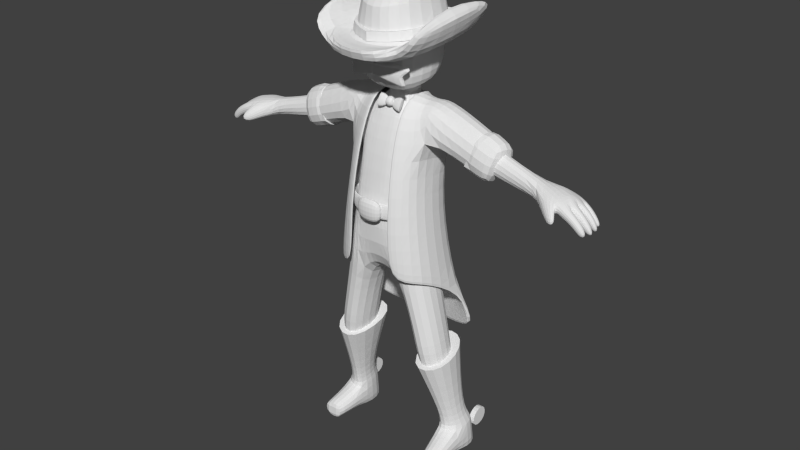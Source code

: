 # Source: playerMenu.blend  (saved by Blender 2.78.0; exported with 4.5.12 LTS)
import bpy
from mathutils import Matrix  # noqa: F401  (used for matrix-valued properties, if any)

bpy.ops.wm.read_factory_settings(use_empty=True)
scene = bpy.context.scene
scene.name = 'Scene'

# ---- collections
col_collection_1 = bpy.data.collections.new('Collection 1'); scene.collection.children.link(col_collection_1)

# ---- world
world_world = bpy.data.worlds.new('World'); scene.world = world_world
world_world.color = (0.05088, 0.05088, 0.05088)
world_world.use_sun_shadow = False
world_world.sun_shadow_jitter_overblur = 0.0
world_world.cycles.sampling_method = 'NONE'
world_world.cycles.sample_map_resolution = 256

# ---- meshes
me_cube_002 = bpy.data.meshes.new('Cube.002')
me_cube_002.from_pydata([(-0.1116, -0.1196, -0.8809), (-0.1127, 0.00249, -0.8809), (-0.06143, 0.03088, -0.8809), (-0.06022, -0.1523, -0.8809), (-0.06017, -0.1449, -0.6293), (-0.06235, 0.03321, -0.6282), (-0.1572, 0.009705, -0.6844), (-0.1539, -0.1218, -0.6844), (-9.738e-08, 0.03386, -0.6449), (-1.33e-07, 0.03084, -0.8809), (-1.33e-07, -0.158, -0.8809), (-9.738e-08, -0.1468, -0.6449), (-0.1075, -0.06854, -1.113), (-0.04819, -0.1087, -1.109), (-0.1097, 0.04051, -1.085), (-0.05067, 0.06017, -1.05), (-1.675e-07, -0.1087, -1.109), (-1.585e-07, 0.06017, -1.05), (-0.09761, -0.03252, -1.191), (-0.0461, -0.0501, -1.217), (-0.09863, 0.04143, -1.18), (-0.04725, 0.0363, -1.2), (-1.837e-07, -0.0501, -1.217), (-1.812e-07, 0.0363, -1.2), (-0.1574, 0.03998, -1.196), (-0.1614, -0.03826, -1.2), (-0.3269, -0.05848, -1.053), (-0.3244, 0.004572, -1.04), (-0.3609, 0.014, -1.121), (-0.3422, -0.04084, -1.13), (-0.1005, 0.02305, -0.3948), (-0.1998, 0.02306, -0.3996), (-0.2199, -0.09978, -0.3649), (-0.1264, -0.1306, -0.3516), (-0.5032, -0.05465, -1.019), (-0.5083, 0.02073, -1.018), (-0.5036, 0.003542, -1.081), (-0.5048, -0.05801, -1.078), (-0.03165, -0.03159, -1.239), (-0.0328, 0.0378, -1.253), (-1.871e-07, -0.03159, -1.239), (-1.892e-07, 0.0378, -1.253), (-0.1143, -0.1103, -1.255), (-0.1202, 0.06793, -1.271), (-1.886e-07, -0.1354, -1.249), (-1.925e-07, 0.08294, -1.275), (-0.108, -0.09448, -1.511), (-0.1134, 0.06769, -1.51), (-2.281e-07, -0.1226, -1.511), (-2.281e-07, 0.08447, -1.511), (-0.1173, 0.1018, -1.392), (-0.1115, -0.1206, -1.391), (-2.104e-07, -0.1531, -1.393), (-2.101e-07, 0.1212, -1.391), (-0.2182, 0.03169, -0.1598), (-0.2193, -0.02264, -0.1484), (-0.09177, 0.02553, -0.4265), (-0.1112, -0.1359, -0.4411), (-0.1907, 0.02425, -0.4397), (-0.2058, -0.102, -0.4504), (-0.1303, -0.1315, -0.8835), (-0.1315, 0.01729, -0.8824), (-0.06574, 0.05521, -0.8804), (-0.06521, -0.1737, -0.8823), (-0.0636, -0.1689, -0.6437), (-0.08289, 0.06761, -0.6758), (-0.1806, 0.04756, -0.5575), (-0.1711, -0.1351, -0.671), (-1.032e-07, 0.06849, -0.6835), (-1.329e-07, 0.05559, -0.8802), (-0.1179, -0.08935, -1.114), (-0.05333, -0.1299, -1.116), (-0.1206, 0.05981, -1.079), (-0.05477, 0.08318, -1.05), (-1.585e-07, 0.08356, -1.05), (-0.1015, -0.04375, -1.211), (-0.05278, -0.06326, -1.234), (-0.1031, 0.05938, -1.193), (-0.05343, 0.0562, -1.21), (-1.814e-07, 0.05922, -1.201), (-0.1597, 0.05603, -1.212), (-0.1631, -0.05054, -1.22), (-0.3241, -0.07766, -1.041), (-0.3222, 0.01826, -1.022), (-0.3683, 0.03182, -1.134), (-0.3489, -0.05367, -1.148), (-0.1075, 0.1115, -0.4011), (-0.2227, 0.07263, -0.4338), (-0.005817, 0.1253, -0.3924), (-0.1149, -0.1173, -0.9118), (-0.116, 0.006318, -0.9118), (-0.06166, 0.03641, -0.9118), (-0.06038, -0.152, -0.9118), (-1.377e-07, 0.03637, -0.9118), (-1.377e-07, -0.1641, -0.9118), (-0.1149, -0.1173, -0.8605), (-0.116, 0.006318, -0.8605), (-0.06166, 0.03641, -0.8605), (-0.06038, -0.152, -0.8605), (-1.299e-07, 0.03637, -0.8605), (-1.299e-07, -0.1641, -0.8605), (-0.1229, -0.1241, -0.9155), (-0.06069, -0.1632, -0.9155), (-0.1243, 0.0163, -0.9155), (-0.06216, 0.05045, -0.9155), (-1.382e-07, 0.05041, -0.9155), (-1.382e-07, -0.1777, -0.9155), (-0.1229, -0.1241, -0.8568), (-0.06069, -0.1632, -0.8568), (-0.1243, 0.0163, -0.8568), (-0.06216, 0.05045, -0.8568), (-1.294e-07, 0.05041, -0.8568), (-1.294e-07, -0.1777, -0.8568), (-0.04781, -0.1537, -0.9251), (-1.397e-07, -0.1629, -0.9251), (-0.04781, -0.1537, -0.8472), (-1.279e-07, -0.1629, -0.8472), (-0.04781, -0.1842, -0.9251), (-1.397e-07, -0.1927, -0.9251), (-0.04781, -0.1842, -0.8472), (-1.279e-07, -0.1927, -0.8472), (-0.08955, -0.1174, -1.557), (-0.09633, 0.09271, -1.555), (-2.311e-07, -0.1538, -1.53), (-2.31e-07, 0.1145, -1.53), (-0.1243, -0.1319, -1.402), (-0.1285, 0.1071, -1.402), (-2.116e-07, -0.1686, -1.401), (-2.102e-07, 0.1318, -1.392), (-0.2634, -0.0953, -1.053), (-0.2629, 0.0435, -1.023), (-0.3166, 0.05304, -1.169), (-0.3021, -0.06056, -1.184), (-0.3479, -0.09129, -1.023), (-0.3455, 0.02647, -0.9992), (-0.4021, 0.04312, -1.137), (-0.3783, -0.06185, -1.154), (-0.1715, -0.2068, -1.378), (-0.2019, 0.152, -1.432), (-2.049e-07, -0.241, -1.357), (-2.066e-07, 0.1854, -1.368), (-0.1451, -0.2211, -1.416), (-0.1673, 0.166, -1.468), (-2.132e-07, 0.2016, -1.412), (-2.116e-07, -0.2577, -1.401), (-0.1703, 0.03386, -0.1593), (-0.1721, -0.03689, -0.1446), (-0.2372, 0.06804, -0.1059), (-0.2352, 0.1364, -0.1182), (-0.2368, 0.1438, -0.0536), (-0.2393, 0.0713, -0.04315), (-0.2193, 0.06753, -0.1054), (-0.2173, 0.1359, -0.1177), (-0.2213, 0.07079, -0.04262), (-0.2189, 0.1433, -0.05308), (-0.1558, -0.05319, -0.08573), (-0.1597, 0.0798, -0.1097), (-0.2473, -0.02638, -0.09113), (-0.2512, 0.07413, -0.1092), (-0.1635, 0.09417, 0.001283), (-0.1596, -0.05005, 0.001283), (-0.2545, 0.08935, 0.001283), (-0.2506, -0.0218, 0.001283), (-0.1794, -0.1357, -0.05831), (-0.2492, -0.1394, -0.05831), (-0.1794, -0.1357, 0.003629), (-0.2492, -0.1394, 0.003629), (-0.1612, 0.04575, -0.1617), (-0.1638, -0.05099, -0.1415), (-0.07641, 0.06622, -0.4033), (-0.2148, 0.06625, -0.4098), (-0.2429, -0.105, -0.3615), (-0.1125, -0.1479, -0.343), (-0.2267, 0.04278, -0.1622), (-0.2282, -0.03152, -0.1467), (-0.131, -0.1359, -1.419), (-0.1347, 0.1115, -1.419), (-2.126e-07, -0.1742, -1.408), (-2.114e-07, 0.1371, -1.4), (-0.1226, -0.1359, -1.446), (-0.1262, 0.1115, -1.446), (-2.168e-07, -0.1742, -1.436), (-2.156e-07, 0.1371, -1.428), (-0.1068, -0.1266, -1.274), (0.00559, -0.1521, -1.306), (-0.125, -0.1234, -1.336), (0.00559, -0.1567, -1.339), (-0.09966, -0.1091, -1.28), (0.004938, -0.1334, -1.309), (-0.1179, -0.1059, -1.342), (0.004938, -0.1379, -1.342), (-0.09063, -0.1365, -1.309), (0.00559, -0.1544, -1.322), (-0.08354, -0.1189, -1.315), (0.004938, -0.1356, -1.325), (-0.5673, 0.04213, -1.009), (-0.5883, 0.03083, -1.051), (-0.6137, 0.03077, -1.038), (-0.6169, 0.005146, -1.048), (-0.6789, 0.0246, -0.9721), (-0.6816, 0.007275, -0.9758), (-0.6588, 0.0218, -0.9679), (-0.6602, 0.005992, -0.9706), (-0.5996, 0.03418, -1.005), (-0.6044, 0.008241, -1.01), (-0.5685, -0.0225, -1.011), (-0.5821, -0.07884, -1.021), (-0.5408, -0.08309, -1.006), (-0.582, -0.0869, -1.061), (-0.5843, -0.0223, -1.072), (-0.6158, -0.06105, -1.054), (-0.6186, -0.02891, -1.057), (-0.6643, -0.03557, -1.025), (-0.6486, -0.0317, -0.9953), (-0.6737, -0.03745, -0.9705), (-0.6735, -0.05469, -0.9714), (-0.6947, -0.05881, -0.9791), (-0.6475, -0.05944, -0.9962), (-0.6633, -0.06106, -1.028), (-0.6029, -0.05571, -1.015), (-0.6499, -0.06422, -1.001), (-0.6611, -0.06786, -1.028), (-0.67, -0.06494, -0.974), (-0.6906, -0.0693, -0.9866), (-0.6897, -0.08845, -0.9838), (-0.6547, -0.09283, -1.025), (-0.6438, -0.08716, -0.9982), (-0.6013, -0.08226, -1.014), (-0.6629, -0.0009805, -1.02), (-0.6038, -0.02523, -1.013), (-0.6649, -0.02768, -1.023), (-0.6886, -0.00683, -0.975), (-0.6697, -0.004551, -0.9658), (-0.6913, -0.02489, -0.9782), (-0.6724, -0.02442, -0.9692), (-0.6473, -0.02474, -0.9984), (-0.6446, -0.0004841, -0.9956), (-0.6059, -0.1025, -1.003), (-0.6161, -0.1224, -1.02), (-0.5899, -0.1305, -1.01), (-0.6119, -0.09164, -1.047), (-0.5861, -0.1156, -0.9888), (-0.695, -0.03866, -0.9776), (-0.6665, -0.08273, -0.9704), (-0.6354, 0.02855, -0.9922), (-0.6531, 0.005621, -1.02), (-0.6488, 0.03051, -1.011), (-0.6395, 0.006967, -0.9965), (-0.1649, -0.2261, -1.492), (-0.1819, 0.159, -1.533), (-0.2, -0.2118, -1.462), (-0.2242, 0.145, -1.507), (-0.01331, -0.06601, -1.182), (-1.78e-07, -0.06733, -1.179), (-0.01396, -0.05305, -1.203), (-1.829e-07, -0.04791, -1.211), (-0.01286, -0.09296, -1.198), (-1.805e-07, -0.0943, -1.195), (-0.01351, -0.08, -1.219), (-1.853e-07, -0.07489, -1.227), (-0.04133, -0.07548, -1.172), (-0.005411, -0.0697, -1.216), (-0.0412, -0.05063, -1.217), (-0.005488, -0.08427, -1.19), (-0.04102, -0.09323, -1.183), (-0.005593, -0.05929, -1.21), (-0.04089, -0.06839, -1.228), (-0.005669, -0.07386, -1.183), (-0.1415, -0.1387, -0.8853), (-0.07148, -0.1855, -0.8837), (-0.1431, 0.0241, -0.8833), (-0.188, 0.0584, -0.5604), (-0.08593, 0.0806, -0.6777), (-0.06882, 0.06832, -0.88), (-0.1263, 0.07152, -1.076), (-0.06896, -0.1813, -0.6441), (-0.1829, -0.1413, -0.6727), (-1.034e-07, 0.08186, -0.6851), (-1.328e-07, 0.06905, -0.8795), (-0.05712, 0.09645, -1.049), (-0.1248, -0.1009, -1.115), (-0.06033, -0.1407, -1.12), (-0.104, -0.04929, -1.223), (-1.585e-07, 0.09703, -1.05), (-0.05948, -0.06857, -1.245), (-0.1046, 0.07021, -1.201), (-0.0564, 0.06714, -1.217), (-1.817e-07, 0.07251, -1.203), (-0.1611, 0.06531, -1.221), (-0.164, -0.05753, -1.231), (-0.3202, 0.02616, -1.011), (-0.3219, -0.08868, -1.034), (-0.3727, 0.04213, -1.141), (-0.3531, -0.0611, -1.158), (-0.1102, 0.1245, -0.4038), (-0.2272, 0.08496, -0.4368), (-0.006852, 0.1385, -0.3948)], [], [(56, 5, 6, 58), (58, 6, 7, 59), (59, 7, 4, 57), (10, 3, 13, 16), (2, 5, 8, 9), (4, 7, 0, 3), (7, 6, 1, 0), (6, 5, 2, 1), (57, 4, 5, 56), (4, 3, 10, 11), (1, 2, 15, 14), (5, 4, 11, 8), (15, 17, 23, 21), (13, 12, 18, 19), (0, 1, 14, 12), (3, 0, 12, 13), (2, 9, 17, 15), (18, 20, 21, 19), (21, 23, 41, 39), (14, 15, 21, 20), (16, 13, 19, 22), (25, 24, 20, 18), (14, 20, 24), (25, 12, 26, 29), (29, 26, 34, 37), (24, 25, 29, 28), (14, 24, 28, 27), (12, 14, 27, 26), (146, 33, 30, 145), (55, 32, 33, 146), (54, 31, 32, 55), (145, 30, 31, 54), (26, 27, 35, 34), (27, 28, 36, 35), (28, 29, 37, 36), (40, 38, 42, 44), (22, 19, 38, 40), (19, 21, 39, 38), (52, 51, 46, 48), (39, 41, 45, 43), (38, 39, 43, 42), (46, 47, 49, 48), (51, 50, 47, 46), (50, 53, 49, 47), (43, 45, 53, 50), (42, 43, 50, 51), (44, 42, 51, 52), (33, 57, 56, 30), (32, 59, 57, 33), (31, 58, 59, 32), (30, 56, 58, 31), (18, 12, 25), (62, 69, 68, 65), (64, 63, 60, 67), (67, 60, 61, 66), (66, 61, 62, 65), (61, 72, 73, 62), (73, 78, 79, 74), (71, 76, 75, 70), (60, 70, 72, 61), (63, 71, 70, 60), (62, 73, 74, 69), (75, 76, 78, 77), (72, 77, 78, 73), (81, 75, 77, 80), (72, 80, 77), (81, 85, 82, 70), (80, 84, 85, 81), (72, 83, 84, 80), (70, 82, 83, 72), (75, 81, 70), (68, 88, 86, 65), (65, 86, 87, 66), (89, 95, 98, 92), (93, 99, 97, 91), (90, 96, 95, 89), (92, 98, 100, 94), (91, 97, 96, 90), (101, 102, 108, 107), (105, 104, 110, 111), (103, 101, 107, 109), (102, 106, 112, 108), (104, 103, 109, 110), (97, 99, 111, 110), (98, 95, 107, 108), (91, 90, 103, 104), (100, 98, 108, 112), (95, 96, 109, 107), (93, 91, 104, 105), (89, 92, 102, 101), (96, 97, 110, 109), (92, 94, 106, 102), (90, 89, 101, 103), (113, 115, 116, 114), (117, 118, 120, 119), (116, 115, 119, 120), (115, 113, 117, 119), (113, 114, 118, 117), (121, 122, 124, 123), (126, 125, 141, 142), (122, 126, 128, 124), (121, 125, 126, 122), (123, 127, 125, 121), (132, 129, 133, 136), (131, 132, 136, 135), (130, 131, 135, 134), (129, 130, 134, 133), (137, 139, 140, 138), (128, 126, 142, 143), (143, 142, 138, 140), (137, 138, 251, 250), (141, 144, 139, 137), (125, 127, 144, 141), (148, 147, 150, 149), (152, 154, 153, 151), (147, 151, 153, 150), (150, 153, 154, 149), (149, 154, 152, 148), (148, 152, 151, 147), (156, 158, 161, 159), (160, 159, 161, 162), (160, 162, 166, 165), (158, 157, 162, 161), (155, 156, 159, 160), (164, 163, 165, 166), (157, 155, 163, 164), (155, 160, 165, 163), (162, 157, 164, 166), (156, 167, 173, 158), (158, 173, 174, 157), (157, 174, 168, 155), (155, 168, 167, 156), (168, 172, 169, 167), (174, 171, 172, 168), (173, 170, 171, 174), (167, 169, 170, 173), (172, 171, 170, 169), (175, 179, 181, 177), (178, 182, 180, 176), (175, 176, 180, 179), (179, 180, 182, 181), (175, 177, 178, 176), (192, 191, 185, 186), (194, 190, 189, 193), (191, 193, 189, 185), (184, 188, 187, 183), (192, 194, 188, 184), (185, 189, 190, 186), (186, 190, 194, 192), (183, 187, 193, 191), (188, 194, 193, 187), (184, 183, 191, 192), (226, 243, 224, 225), (229, 235, 230, 211), (230, 235, 234, 233), (209, 211, 198), (230, 233, 231, 228), (198, 197, 196, 209), (209, 210, 211), (221, 223, 222, 220), (216, 218, 217, 215), (218, 210, 219, 217), (233, 234, 232, 231), (217, 219, 229, 213), (212, 242, 214, 213), (204, 229, 205), (216, 242, 212, 218), (211, 230, 228, 198), (237, 241, 207, 206), (236, 232, 234, 235), (208, 240, 210, 209), (208, 206, 227, 240), (239, 241, 237, 238), (210, 240, 225, 221), (244, 246, 199, 201), (222, 243, 226, 220), (223, 221, 225, 224), (243, 222, 223, 224), (236, 228, 231, 232), (228, 236, 204, 198), (245, 200, 199, 246), (247, 245, 198, 204), (242, 216, 215, 214), (229, 204, 236, 235), (213, 229, 211, 212), (210, 221, 220, 219), (247, 204, 203, 244), (219, 220, 226, 227), (215, 217, 213, 214), (229, 219, 205), (197, 203, 195, 196), (225, 240, 227, 226), (200, 202, 201, 199), (208, 238, 237, 206), (210, 218, 212, 211), (195, 205, 34, 35), (204, 205, 195, 203), (35, 36, 196, 195), (227, 206, 205, 219), (36, 209, 196), (34, 205, 206, 207), (202, 247, 244, 201), (202, 200, 245, 247), (198, 245, 246, 197), (203, 197, 246, 244), (241, 239, 37, 207), (37, 239, 238, 208), (208, 209, 36, 37), (37, 34, 207), (249, 248, 250, 251), (141, 137, 250, 248), (142, 141, 248, 249), (138, 142, 249, 251), (253, 255, 254, 252), (257, 256, 258, 259), (254, 255, 259, 258), (253, 252, 256, 257), (252, 254, 258, 256), (266, 261, 263, 264), (267, 263, 261, 265), (264, 263, 267, 260), (260, 267, 265, 262), (260, 262, 266, 264), (262, 265, 261, 266), (133, 134, 135, 136), (129, 132, 131, 130), (273, 272, 277, 278), (275, 276, 268, 269), (276, 271, 270, 268), (271, 272, 273, 270), (270, 273, 279, 274), (279, 283, 287, 286), (281, 280, 282, 284), (268, 270, 274, 280), (269, 268, 280, 281), (273, 278, 283, 279), (282, 285, 286, 284), (274, 279, 286, 285), (289, 288, 285, 282), (274, 285, 288), (289, 280, 291, 293), (288, 289, 293, 292), (274, 288, 292, 290), (280, 274, 290, 291), (282, 280, 289), (277, 272, 294, 296), (272, 271, 295, 294), (66, 87, 295, 271), (79, 78, 286, 287), (63, 64, 275, 269), (71, 63, 269, 281), (76, 71, 281, 284), (83, 82, 291, 290), (85, 84, 292, 293), (87, 86, 294, 295), (82, 85, 293, 291), (86, 88, 296, 294), (67, 66, 271, 276), (84, 83, 290, 292), (88, 68, 277, 296), (64, 67, 276, 275), (78, 76, 284, 286)])
_k = {(12, 14): 0.45098, (34, 35): 0.29412, (36, 37): 0.29412, (34, 37): 0.29412, (35, 36): 0.29412, (42, 44): 0.17647, (70, 72): 0.45098, (86, 87): 0.72157, (86, 88): 0.72157, (68, 88): 0.72157, (66, 87): 0.72157, (121, 122): 0.34902, (123, 124): 0.34902, (122, 124): 0.34902, (121, 123): 0.34902, (125, 126): 0.36471, (141, 142): 0.58824, (126, 128): 0.36471, (125, 127): 0.36471, (129, 130): 1.0, (131, 132): 0.6549, (129, 132): 0.6549, (130, 131): 0.6549, (133, 134): 0.29804, (135, 136): 0.29804, (133, 136): 0.29804, (134, 135): 0.29804, (137, 138): 0.55294, (138, 140): 0.55294, (137, 139): 0.55294, (142, 143): 0.58824, (141, 144): 0.58824, (147, 148): 1.0, (149, 150): 1.0, (148, 149): 1.0, (147, 150): 1.0, (151, 152): 1.0, (153, 154): 1.0, (152, 154): 1.0, (151, 153): 1.0, (155, 156): 0.5451, (156, 158): 0.5451, (157, 158): 0.5451, (155, 157): 0.5451, (159, 160): 0.48627, (159, 161): 0.48627, (161, 162): 0.48627, (163, 164): 0.62745, (165, 166): 0.62745, (163, 165): 0.62745, (164, 166): 0.62745, (169, 172): 1.0, (171, 172): 1.0, (170, 171): 1.0, (169, 170): 1.0, (175, 176): 1.0, (176, 178): 1.0, (175, 177): 1.0, (179, 180): 1.0, (180, 182): 1.0, (179, 181): 1.0, (177, 181): 1.0, (178, 182): 1.0, (181, 182): 1.0, (177, 178): 1.0, (183, 184): 0.30588, (185, 186): 0.30588, (183, 191): 0.30588, (184, 192): 0.30588, (187, 188): 0.30588, (189, 190): 0.30588, (187, 193): 0.30588, (188, 194): 0.30588, (185, 189): 0.30588, (183, 187): 0.30588, (184, 188): 0.30588, (186, 190): 0.30588, (185, 191): 0.30588, (186, 192): 0.30588, (189, 193): 0.30588, (190, 194): 0.30588, (192, 194): 0.30588, (191, 193): 0.30588, (193, 194): 0.30588, (191, 192): 0.30588, (248, 249): 0.58824, (250, 251): 0.55294, (260, 262): 0.74118, (264, 266): 0.74118, (262, 266): 0.74118, (260, 264): 0.74118, (274, 280): 0.45098, (294, 295): 0.72157, (294, 296): 0.72157, (277, 296): 0.72157, (271, 295): 0.72157}
me_cube_002.attributes.new('crease_edge', 'FLOAT', 'EDGE').data.foreach_set('value', [_k.get((min(e.vertices), max(e.vertices)), 0.0) for e in me_cube_002.edges])
_uv = me_cube_002.uv_layers.new(name='UVMap')
_uv.uv.foreach_set('vector', [0.2318, 0.6002, 0.2992, 0.6002, 0.2992, 0.6676, 0.2318, 0.6676, 0.2318, 0.6002, 0.2992, 0.6002, 0.2992, 0.6676, 0.2318, 0.6676, 0.2318, 0.6002, 0.2992, 0.6002, 0.2992, 0.6676, 0.2318, 0.6676, 0.7267, 0.8508, 0.7941, 0.8508, 0.7941, 0.9181, 0.7267, 0.9181, 0.2318, 0.6002, 0.2992, 0.6002, 0.2992, 0.6676, 0.2318, 0.6676, 0.2318, 0.6002, 0.2992, 0.6002, 0.2992, 0.6676, 0.2318, 0.6676, 0.2318, 0.6002, 0.2992, 0.6002, 0.2992, 0.6676, 0.2318, 0.6676, 0.2318, 0.6002, 0.2992, 0.6002, 0.2992, 0.6676, 0.2318, 0.6676, 0.2318, 0.6002, 0.2992, 0.6002, 0.2992, 0.6676, 0.2318, 0.6676, 0.2318, 0.6002, 0.2992, 0.6002, 0.2992, 0.6676, 0.2318, 0.6676, 0.7267, 0.8508, 0.7941, 0.8508, 0.7941, 0.9181, 0.7267, 0.9181, 0.2318, 0.6002, 0.2992, 0.6002, 0.2992, 0.6676, 0.2318, 0.6676, 0.7267, 0.8508, 0.7941, 0.8508, 0.7941, 0.9181, 0.7267, 0.9181, 0.7267, 0.8508, 0.7941, 0.8508, 0.7941, 0.9181, 0.7267, 0.9181, 0.7267, 0.8508, 0.7941, 0.8508, 0.7941, 0.9181, 0.7267, 0.9181, 0.7267, 0.8508, 0.7941, 0.8508, 0.7941, 0.9181, 0.7267, 0.9181, 0.7267, 0.8508, 0.7941, 0.8508, 0.7941, 0.9181, 0.7267, 0.9181, 0.7267, 0.8508, 0.7941, 0.8508, 0.7941, 0.9181, 0.7267, 0.9181, 0.2307, 0.3047, 0.2981, 0.3047, 0.2981, 0.3721, 0.2307, 0.3721, 0.7267, 0.8508, 0.7941, 0.8508, 0.7941, 0.9181, 0.7267, 0.9181, 0.7267, 0.8508, 0.7941, 0.8508, 0.7941, 0.9181, 0.7267, 0.9181, 0.7267, 0.8508, 0.7941, 0.8508, 0.7941, 0.9181, 0.7267, 0.9181, 0.7267, 0.8508, 0.7941, 0.8508, 0.7941, 0.9181, 0.7267, 0.8508, 0.7941, 0.8508, 0.7941, 0.9181, 0.7267, 0.9181, 0.2307, 0.3605, 0.2981, 0.3605, 0.2981, 0.4279, 0.2307, 0.4279, 0.7267, 0.8508, 0.7941, 0.8508, 0.7941, 0.9181, 0.7267, 0.9181, 0.7267, 0.8508, 0.7941, 0.8508, 0.7941, 0.9181, 0.7267, 0.9181, 0.7267, 0.8508, 0.7941, 0.8508, 0.7941, 0.9181, 0.7267, 0.9181, 0.2318, 0.6002, 0.2992, 0.6002, 0.2992, 0.6676, 0.2318, 0.6676, 0.2318, 0.6002, 0.2992, 0.6002, 0.2992, 0.6676, 0.2318, 0.6676, 0.2318, 0.6002, 0.2992, 0.6002, 0.2992, 0.6676, 0.2318, 0.6676, 0.2318, 0.6002, 0.2992, 0.6002, 0.2992, 0.6676, 0.2318, 0.6676, 0.2307, 0.3605, 0.2981, 0.3605, 0.2981, 0.4279, 0.2307, 0.4279, 0.2307, 0.3605, 0.2981, 0.3605, 0.2981, 0.4279, 0.2307, 0.4279, 0.2307, 0.3605, 0.2981, 0.3605, 0.2981, 0.4279, 0.2307, 0.4279, 0.2307, 0.3047, 0.2981, 0.3047, 0.2981, 0.3721, 0.2307, 0.3721, 0.2307, 0.3047, 0.2981, 0.3047, 0.2981, 0.3721, 0.2307, 0.3721, 0.2307, 0.3047, 0.2981, 0.3047, 0.2981, 0.3721, 0.2307, 0.3721, 0.2307, 0.3047, 0.2981, 0.3047, 0.2981, 0.3721, 0.2307, 0.3721, 0.2307, 0.3047, 0.2981, 0.3047, 0.2981, 0.3721, 0.2307, 0.3721, 0.2307, 0.3047, 0.2981, 0.3047, 0.2981, 0.3721, 0.2307, 0.3721, 0.2307, 0.3047, 0.2981, 0.3047, 0.2981, 0.3721, 0.2307, 0.3721, 0.2307, 0.3047, 0.2981, 0.3047, 0.2981, 0.3721, 0.2307, 0.3721, 0.2307, 0.3047, 0.2981, 0.3047, 0.2981, 0.3721, 0.2307, 0.3721, 0.2307, 0.3047, 0.2981, 0.3047, 0.2981, 0.3721, 0.2307, 0.3721, 0.2307, 0.3047, 0.2981, 0.3047, 0.2981, 0.3721, 0.2307, 0.3721, 0.2307, 0.3047, 0.2981, 0.3047, 0.2981, 0.3721, 0.2307, 0.3721, 0.2318, 0.6002, 0.2992, 0.6002, 0.2992, 0.6676, 0.2318, 0.6676, 0.2318, 0.6002, 0.2992, 0.6002, 0.2992, 0.6676, 0.2318, 0.6676, 0.2318, 0.6002, 0.2992, 0.6002, 0.2992, 0.6676, 0.2318, 0.6676, 0.2318, 0.6002, 0.2992, 0.6002, 0.2992, 0.6676, 0.2318, 0.6676, 0.7267, 0.8508, 0.7941, 0.8508, 0.7941, 0.9181, 0.2307, 0.8508, 0.2981, 0.8508, 0.2981, 0.9181, 0.2307, 0.9181, 0.2307, 0.8508, 0.2981, 0.8508, 0.2981, 0.9181, 0.2307, 0.9181, 0.2307, 0.8508, 0.2981, 0.8508, 0.2981, 0.9181, 0.2307, 0.9181, 0.2307, 0.8508, 0.2981, 0.8508, 0.2981, 0.9181, 0.2307, 0.9181, 0.2307, 0.8508, 0.2981, 0.8508, 0.2981, 0.9181, 0.2307, 0.9181, 0.2307, 0.8508, 0.2981, 0.8508, 0.2981, 0.9181, 0.2307, 0.9181, 0.2307, 0.8508, 0.2981, 0.8508, 0.2981, 0.9181, 0.2307, 0.9181, 0.2307, 0.8508, 0.2981, 0.8508, 0.2981, 0.9181, 0.2307, 0.9181, 0.2307, 0.8508, 0.2981, 0.8508, 0.2981, 0.9181, 0.2307, 0.9181, 0.2307, 0.8508, 0.2981, 0.8508, 0.2981, 0.9181, 0.2307, 0.9181, 0.2307, 0.8508, 0.2981, 0.8508, 0.2981, 0.9181, 0.2307, 0.9181, 0.2307, 0.8508, 0.2981, 0.8508, 0.2981, 0.9181, 0.2307, 0.9181, 0.2307, 0.8508, 0.2981, 0.8508, 0.2981, 0.9181, 0.2307, 0.9181, 0.2307, 0.8508, 0.2981, 0.8508, 0.2981, 0.9181, 0.2307, 0.8508, 0.2981, 0.8508, 0.2981, 0.9181, 0.2307, 0.9181, 0.2307, 0.8508, 0.2981, 0.8508, 0.2981, 0.9181, 0.2307, 0.9181, 0.2307, 0.8508, 0.2981, 0.8508, 0.2981, 0.9181, 0.2307, 0.9181, 0.2307, 0.8508, 0.2981, 0.8508, 0.2981, 0.9181, 0.2307, 0.9181, 0.2307, 0.8508, 0.2981, 0.8508, 0.2981, 0.9181, 0.2307, 0.8508, 0.2981, 0.8508, 0.2981, 0.9181, 0.2307, 0.9181, 0.2307, 0.8508, 0.2981, 0.8508, 0.2981, 0.9181, 0.2307, 0.9181, 0.1997, 0.03423, 0.2671, 0.03423, 0.2671, 0.1016, 0.1997, 0.1016, 0.1997, 0.03423, 0.2671, 0.03423, 0.2671, 0.1016, 0.1997, 0.1016, 0.1997, 0.03423, 0.2671, 0.03423, 0.2671, 0.1016, 0.1997, 0.1016, 0.1997, 0.03423, 0.2671, 0.03423, 0.2671, 0.1016, 0.1997, 0.1016, 0.1997, 0.03423, 0.2671, 0.03423, 0.2671, 0.1016, 0.1997, 0.1016, 0.1997, 0.03423, 0.2671, 0.03423, 0.2671, 0.1016, 0.1997, 0.1016, 0.1997, 0.03423, 0.2671, 0.03423, 0.2671, 0.1016, 0.1997, 0.1016, 0.1997, 0.03423, 0.2671, 0.03423, 0.2671, 0.1016, 0.1997, 0.1016, 0.1997, 0.03423, 0.2671, 0.03423, 0.2671, 0.1016, 0.1997, 0.1016, 0.1997, 0.03423, 0.2671, 0.03423, 0.2671, 0.1016, 0.1997, 0.1016, 0.1997, 0.03423, 0.2671, 0.03423, 0.2671, 0.1016, 0.1997, 0.1016, 0.1997, 0.03423, 0.2671, 0.03423, 0.2671, 0.1016, 0.1997, 0.1016, 0.1997, 0.03423, 0.2671, 0.03423, 0.2671, 0.1016, 0.1997, 0.1016, 0.1997, 0.03423, 0.2671, 0.03423, 0.2671, 0.1016, 0.1997, 0.1016, 0.1997, 0.03423, 0.2671, 0.03423, 0.2671, 0.1016, 0.1997, 0.1016, 0.1997, 0.03423, 0.2671, 0.03423, 0.2671, 0.1016, 0.1997, 0.1016, 0.1997, 0.03423, 0.2671, 0.03423, 0.2671, 0.1016, 0.1997, 0.1016, 0.1997, 0.03423, 0.2671, 0.03423, 0.2671, 0.1016, 0.1997, 0.1016, 0.1997, 0.03423, 0.2671, 0.03423, 0.2671, 0.1016, 0.1997, 0.1016, 0.1997, 0.03423, 0.2671, 0.03423, 0.2671, 0.1016, 0.1997, 0.1016, 0.7229, 0.6074, 0.7902, 0.6074, 0.7902, 0.6747, 0.7229, 0.6747, 0.7229, 0.6074, 0.7902, 0.6074, 0.7902, 0.6747, 0.7229, 0.6747, 0.7229, 0.6074, 0.7902, 0.6074, 0.7902, 0.6747, 0.7229, 0.6747, 0.7229, 0.6074, 0.7902, 0.6074, 0.7902, 0.6747, 0.7229, 0.6747, 0.7229, 0.6074, 0.7902, 0.6074, 0.7902, 0.6747, 0.7229, 0.6747, 0.2307, 0.8508, 0.2981, 0.8508, 0.2981, 0.9181, 0.2307, 0.9181, 0.2307, 0.8508, 0.2981, 0.8508, 0.2981, 0.9181, 0.2307, 0.9181, 0.2307, 0.8508, 0.2981, 0.8508, 0.2981, 0.9181, 0.2307, 0.9181, 0.2307, 0.8508, 0.2981, 0.8508, 0.2981, 0.9181, 0.2307, 0.9181, 0.2307, 0.8508, 0.2981, 0.8508, 0.2981, 0.9181, 0.2307, 0.9181, 0.2307, 0.8508, 0.2981, 0.8508, 0.2981, 0.9181, 0.2307, 0.9181, 0.2307, 0.8508, 0.2981, 0.8508, 0.2981, 0.9181, 0.2307, 0.9181, 0.2307, 0.8508, 0.2981, 0.8508, 0.2981, 0.9181, 0.2307, 0.9181, 0.2307, 0.8508, 0.2981, 0.8508, 0.2981, 0.9181, 0.2307, 0.9181, 0.2307, 0.8508, 0.2981, 0.8508, 0.2981, 0.9181, 0.2307, 0.9181, 0.2307, 0.8508, 0.2981, 0.8508, 0.2981, 0.9181, 0.2307, 0.9181, 0.2307, 0.8508, 0.2981, 0.8508, 0.2981, 0.9181, 0.2307, 0.9181, 0.2307, 0.8508, 0.2981, 0.8508, 0.2981, 0.9181, 0.2307, 0.9181, 0.2307, 0.8508, 0.2981, 0.8508, 0.2981, 0.9181, 0.2307, 0.9181, 0.2307, 0.8508, 0.2981, 0.8508, 0.2981, 0.9181, 0.2307, 0.9181, 0.7151, 0.585, 0.7824, 0.585, 0.7824, 0.6524, 0.7151, 0.6524, 0.7151, 0.585, 0.7824, 0.585, 0.7824, 0.6524, 0.7151, 0.6524, 0.7151, 0.585, 0.7824, 0.585, 0.7824, 0.6524, 0.7151, 0.6524, 0.7151, 0.585, 0.7824, 0.585, 0.7824, 0.6524, 0.7151, 0.6524, 0.7151, 0.585, 0.7824, 0.585, 0.7824, 0.6524, 0.7151, 0.6524, 0.7151, 0.585, 0.7824, 0.585, 0.7824, 0.6524, 0.7151, 0.6524, 0.2307, 0.08123, 0.2981, 0.08123, 0.2981, 0.1486, 0.2307, 0.1486, 0.2307, 0.08123, 0.2981, 0.08123, 0.2981, 0.1486, 0.2307, 0.1486, 0.2307, 0.08123, 0.2981, 0.08123, 0.2981, 0.1486, 0.2307, 0.1486, 0.2307, 0.08123, 0.2981, 0.08123, 0.2981, 0.1486, 0.2307, 0.1486, 0.2307, 0.08123, 0.2981, 0.08123, 0.2981, 0.1486, 0.2307, 0.1486, 0.2307, 0.08123, 0.2981, 0.08123, 0.2981, 0.1486, 0.2307, 0.1486, 0.2307, 0.08123, 0.2981, 0.08123, 0.2981, 0.1486, 0.2307, 0.1486, 0.2307, 0.08123, 0.2981, 0.08123, 0.2981, 0.1486, 0.2307, 0.1486, 0.2307, 0.08123, 0.2981, 0.08123, 0.2981, 0.1486, 0.2307, 0.1486, 0.2307, 0.08123, 0.2981, 0.08123, 0.2981, 0.1486, 0.2307, 0.1486, 0.2307, 0.08123, 0.2981, 0.08123, 0.2981, 0.1486, 0.2307, 0.1486, 0.2307, 0.08123, 0.2981, 0.08123, 0.2981, 0.1486, 0.2307, 0.1486, 0.2307, 0.08123, 0.2981, 0.08123, 0.2981, 0.1486, 0.2307, 0.1486, 0.2307, 0.08123, 0.2981, 0.08123, 0.2981, 0.1486, 0.2307, 0.1486, 0.2307, 0.08123, 0.2981, 0.08123, 0.2981, 0.1486, 0.2307, 0.1486, 0.2307, 0.08123, 0.2981, 0.08123, 0.2981, 0.1486, 0.2307, 0.1486, 0.2307, 0.08123, 0.2981, 0.08123, 0.2981, 0.1486, 0.2307, 0.1486, 0.2307, 0.08123, 0.2981, 0.08123, 0.2981, 0.1486, 0.2307, 0.1486, 0.1991, 0.0592, 0.2665, 0.0592, 0.2665, 0.1266, 0.1991, 0.1266, 0.1991, 0.0592, 0.2665, 0.0592, 0.2665, 0.1266, 0.1991, 0.1266, 0.1991, 0.0592, 0.2665, 0.0592, 0.2665, 0.1266, 0.1991, 0.1266, 0.1991, 0.0592, 0.2665, 0.0592, 0.2665, 0.1266, 0.1991, 0.1266, 0.1991, 0.0592, 0.2665, 0.0592, 0.2665, 0.1266, 0.1991, 0.1266, 0.3038, 0.09963, 0.3711, 0.09963, 0.3711, 0.167, 0.3038, 0.167, 0.3038, 0.09963, 0.3711, 0.09963, 0.3711, 0.167, 0.3038, 0.167, 0.3038, 0.09963, 0.3711, 0.09963, 0.3711, 0.167, 0.3038, 0.167, 0.3038, 0.09963, 0.3711, 0.09963, 0.3711, 0.167, 0.3038, 0.167, 0.3038, 0.09963, 0.3711, 0.09963, 0.3711, 0.167, 0.3038, 0.167, 0.3038, 0.09963, 0.3711, 0.09963, 0.3711, 0.167, 0.3038, 0.167, 0.3038, 0.09963, 0.3711, 0.09963, 0.3711, 0.167, 0.3038, 0.167, 0.3038, 0.09963, 0.3711, 0.09963, 0.3711, 0.167, 0.3038, 0.167, 0.3038, 0.09963, 0.3711, 0.09963, 0.3711, 0.167, 0.3038, 0.167, 0.3038, 0.09963, 0.3711, 0.09963, 0.3711, 0.167, 0.3038, 0.167, 0.2307, 0.3605, 0.2981, 0.3605, 0.2981, 0.4279, 0.2307, 0.4279, 0.2307, 0.3605, 0.2981, 0.3605, 0.2981, 0.4279, 0.2307, 0.4279, 0.2307, 0.3605, 0.2981, 0.3605, 0.2981, 0.4279, 0.2307, 0.4279, 0.2307, 0.3605, 0.2981, 0.3605, 0.2981, 0.4279, 0.2307, 0.3605, 0.2981, 0.3605, 0.2981, 0.4279, 0.2307, 0.4279, 0.2307, 0.3605, 0.2981, 0.3605, 0.2981, 0.4279, 0.2307, 0.4279, 0.2307, 0.3605, 0.2981, 0.3605, 0.2981, 0.4279, 0.2307, 0.3605, 0.2981, 0.3605, 0.2981, 0.4279, 0.2307, 0.4279, 0.2307, 0.3605, 0.2981, 0.3605, 0.2981, 0.4279, 0.2307, 0.4279, 0.2307, 0.3605, 0.2981, 0.3605, 0.2981, 0.4279, 0.2307, 0.4279, 0.2307, 0.3605, 0.2981, 0.3605, 0.2981, 0.4279, 0.2307, 0.4279, 0.2307, 0.3605, 0.2981, 0.3605, 0.2981, 0.4279, 0.2307, 0.4279, 0.2307, 0.3605, 0.2981, 0.3605, 0.2981, 0.4279, 0.2307, 0.4279, 0.2307, 0.3605, 0.2981, 0.3605, 0.2981, 0.4279, 0.2307, 0.3605, 0.2981, 0.3605, 0.2981, 0.4279, 0.2307, 0.4279, 0.2307, 0.3605, 0.2981, 0.3605, 0.2981, 0.4279, 0.2307, 0.4279, 0.2307, 0.3605, 0.2981, 0.3605, 0.2981, 0.4279, 0.2307, 0.4279, 0.2307, 0.3605, 0.2981, 0.3605, 0.2981, 0.4279, 0.2307, 0.4279, 0.2307, 0.3605, 0.2981, 0.3605, 0.2981, 0.4279, 0.2307, 0.4279, 0.2307, 0.3605, 0.2981, 0.3605, 0.2981, 0.4279, 0.2307, 0.4279, 0.2307, 0.3605, 0.2981, 0.3605, 0.2981, 0.4279, 0.2307, 0.4279, 0.2307, 0.3605, 0.2981, 0.3605, 0.2981, 0.4279, 0.2307, 0.4279, 0.2307, 0.3605, 0.2981, 0.3605, 0.2981, 0.4279, 0.2307, 0.4279, 0.2307, 0.3605, 0.2981, 0.3605, 0.2981, 0.4279, 0.2307, 0.4279, 0.2307, 0.3605, 0.2981, 0.3605, 0.2981, 0.4279, 0.2307, 0.4279, 0.2307, 0.3605, 0.2981, 0.3605, 0.2981, 0.4279, 0.2307, 0.4279, 0.2307, 0.3605, 0.2981, 0.3605, 0.2981, 0.4279, 0.2307, 0.4279, 0.2307, 0.3605, 0.2981, 0.3605, 0.2981, 0.4279, 0.2307, 0.4279, 0.2307, 0.3605, 0.2981, 0.3605, 0.2981, 0.4279, 0.2307, 0.4279, 0.2307, 0.3605, 0.2981, 0.3605, 0.2981, 0.4279, 0.2307, 0.4279, 0.2307, 0.3605, 0.2981, 0.3605, 0.2981, 0.4279, 0.2307, 0.4279, 0.2307, 0.3605, 0.2981, 0.3605, 0.2981, 0.4279, 0.2307, 0.4279, 0.2307, 0.3605, 0.2981, 0.3605, 0.2981, 0.4279, 0.2307, 0.4279, 0.2307, 0.3605, 0.2981, 0.3605, 0.2981, 0.4279, 0.2307, 0.4279, 0.2307, 0.3605, 0.2981, 0.3605, 0.2981, 0.4279, 0.2307, 0.4279, 0.2307, 0.3605, 0.2981, 0.3605, 0.2981, 0.4279, 0.2307, 0.4279, 0.2307, 0.3605, 0.2981, 0.3605, 0.2981, 0.4279, 0.2307, 0.4279, 0.2307, 0.3605, 0.2981, 0.3605, 0.2981, 0.4279, 0.2307, 0.3605, 0.2981, 0.3605, 0.2981, 0.4279, 0.2307, 0.4279, 0.2307, 0.3605, 0.2981, 0.3605, 0.2981, 0.4279, 0.2307, 0.4279, 0.2307, 0.3605, 0.2981, 0.3605, 0.2981, 0.4279, 0.2307, 0.4279, 0.2307, 0.3605, 0.2981, 0.3605, 0.2981, 0.4279, 0.2307, 0.4279, 0.2307, 0.3605, 0.2981, 0.3605, 0.2981, 0.4279, 0.2307, 0.4279, 0.2307, 0.3605, 0.2981, 0.3605, 0.2981, 0.4279, 0.2307, 0.4279, 0.2307, 0.3605, 0.2981, 0.3605, 0.2981, 0.4279, 0.2307, 0.4279, 0.2307, 0.3605, 0.2981, 0.3605, 0.2981, 0.4279, 0.2307, 0.4279, 0.2307, 0.3605, 0.2981, 0.3605, 0.2981, 0.4279, 0.2307, 0.4279, 0.2307, 0.3605, 0.2981, 0.3605, 0.2981, 0.4279, 0.2307, 0.3605, 0.2981, 0.3605, 0.2981, 0.4279, 0.2307, 0.4279, 0.2307, 0.3605, 0.2981, 0.3605, 0.2981, 0.4279, 0.2307, 0.4279, 0.2307, 0.3605, 0.2981, 0.3605, 0.2981, 0.4279, 0.2307, 0.4279, 0.2307, 0.3605, 0.2981, 0.3605, 0.2981, 0.4279, 0.2307, 0.4279, 0.2307, 0.3605, 0.2981, 0.3605, 0.2981, 0.4279, 0.2307, 0.4279, 0.2307, 0.3605, 0.2981, 0.3605, 0.2981, 0.4279, 0.2307, 0.4279, 0.2307, 0.3605, 0.2981, 0.3605, 0.2981, 0.4279, 0.2307, 0.4279, 0.2307, 0.3605, 0.2981, 0.3605, 0.2981, 0.4279, 0.2307, 0.4279, 0.2307, 0.3605, 0.2981, 0.3605, 0.2981, 0.4279, 0.2307, 0.8508, 0.2981, 0.8508, 0.2981, 0.9181, 0.2307, 0.9181, 0.2307, 0.8508, 0.2981, 0.8508, 0.2981, 0.9181, 0.2307, 0.9181, 0.2307, 0.8508, 0.2981, 0.8508, 0.2981, 0.9181, 0.2307, 0.9181, 0.2307, 0.8508, 0.2981, 0.8508, 0.2981, 0.9181, 0.2307, 0.9181, 0.2307, 0.8508, 0.2981, 0.8508, 0.2981, 0.9181, 0.2307, 0.9181, 0.2307, 0.8508, 0.2981, 0.8508, 0.2981, 0.9181, 0.2307, 0.9181, 0.2307, 0.8508, 0.2981, 0.8508, 0.2981, 0.9181, 0.2307, 0.9181, 0.2307, 0.8508, 0.2981, 0.8508, 0.2981, 0.9181, 0.2307, 0.9181, 0.2307, 0.8508, 0.2981, 0.8508, 0.2981, 0.9181, 0.2307, 0.9181, 0.2307, 0.8508, 0.2981, 0.8508, 0.2981, 0.9181, 0.2307, 0.9181, 0.2307, 0.8508, 0.2981, 0.8508, 0.2981, 0.9181, 0.2307, 0.9181, 0.2307, 0.8508, 0.2981, 0.8508, 0.2981, 0.9181, 0.2307, 0.9181, 0.2307, 0.8508, 0.2981, 0.8508, 0.2981, 0.9181, 0.2307, 0.9181, 0.2307, 0.8508, 0.2981, 0.8508, 0.2981, 0.9181, 0.2307, 0.9181, 0.2307, 0.8508, 0.2981, 0.8508, 0.2981, 0.9181, 0.2307, 0.9181, 0.2307, 0.8508, 0.2981, 0.8508, 0.2981, 0.9181, 0.2307, 0.9181, 0.2307, 0.8508, 0.2981, 0.8508, 0.2981, 0.9181, 0.2307, 0.9181, 0.2307, 0.8508, 0.2981, 0.8508, 0.2981, 0.9181, 0.2307, 0.9181, 0.2307, 0.8508, 0.2981, 0.8508, 0.2981, 0.9181, 0.2307, 0.9181, 0.2307, 0.8508, 0.2981, 0.8508, 0.2981, 0.9181, 0.2307, 0.9181, 0.2307, 0.8508, 0.2981, 0.8508, 0.2981, 0.9181, 0.2307, 0.9181, 0.2307, 0.8508, 0.2981, 0.8508, 0.2981, 0.9181, 0.2307, 0.9181, 0.2307, 0.8508, 0.2981, 0.8508, 0.2981, 0.9181, 0.2307, 0.9181, 0.2307, 0.8508, 0.2981, 0.8508, 0.2981, 0.9181, 0.2307, 0.9181, 0.2307, 0.8508, 0.2981, 0.8508, 0.2981, 0.9181, 0.2307, 0.9181, 0.2307, 0.8508, 0.2981, 0.8508, 0.2981, 0.9181, 0.2307, 0.9181, 0.2307, 0.8508, 0.2981, 0.8508, 0.2981, 0.9181, 0.2307, 0.9181, 0.2307, 0.8508, 0.2981, 0.8508, 0.2981, 0.9181, 0.2307, 0.9181, 0.2307, 0.8508, 0.2981, 0.8508, 0.2981, 0.9181, 0.2307, 0.9181, 0.2307, 0.8508, 0.2981, 0.8508, 0.2981, 0.9181, 0.2307, 0.9181, 0.2307, 0.8508, 0.2981, 0.8508, 0.2981, 0.9181, 0.2307, 0.8508, 0.2981, 0.8508, 0.2981, 0.9181, 0.2307, 0.9181, 0.2307, 0.8508, 0.2981, 0.8508, 0.2981, 0.9181, 0.2307, 0.9181, 0.2307, 0.8508, 0.2981, 0.8508, 0.2981, 0.9181, 0.2307, 0.9181, 0.2307, 0.8508, 0.2981, 0.8508, 0.2981, 0.9181, 0.2307, 0.9181, 0.2307, 0.8508, 0.2981, 0.8508, 0.2981, 0.9181, 0.2307, 0.8508, 0.2981, 0.8508, 0.2981, 0.9181, 0.2307, 0.9181, 0.2307, 0.8508, 0.2981, 0.8508, 0.2981, 0.9181, 0.2307, 0.9181, 0.2307, 0.8508, 0.2981, 0.8508, 0.2981, 0.9181, 0.2307, 0.9181, 0.2307, 0.8508, 0.2981, 0.8508, 0.2981, 0.9181, 0.2307, 0.9181, 0.2307, 0.8508, 0.2981, 0.8508, 0.2981, 0.9181, 0.2307, 0.9181, 0.2307, 0.8508, 0.2981, 0.8508, 0.2981, 0.9181, 0.2307, 0.9181, 0.2307, 0.8508, 0.2981, 0.8508, 0.2981, 0.9181, 0.2307, 0.9181, 0.2307, 0.8508, 0.2981, 0.8508, 0.2981, 0.9181, 0.2307, 0.9181, 0.2307, 0.8508, 0.2981, 0.8508, 0.2981, 0.9181, 0.2307, 0.9181, 0.2307, 0.8508, 0.2981, 0.8508, 0.2981, 0.9181, 0.2307, 0.9181, 0.2307, 0.8508, 0.2981, 0.8508, 0.2981, 0.9181, 0.2307, 0.9181, 0.2307, 0.8508, 0.2981, 0.8508, 0.2981, 0.9181, 0.2307, 0.9181, 0.2307, 0.8508, 0.2981, 0.8508, 0.2981, 0.9181, 0.2307, 0.9181, 0.2307, 0.8508, 0.2981, 0.8508, 0.2981, 0.9181, 0.2307, 0.9181, 0.2307, 0.8508, 0.2981, 0.8508, 0.2981, 0.9181, 0.2307, 0.9181, 0.2307, 0.8508, 0.2981, 0.8508, 0.2981, 0.9181, 0.2307, 0.9181, 0.2307, 0.8508, 0.2981, 0.8508, 0.2981, 0.9181, 0.2307, 0.9181])
_ca = me_cube_002.color_attributes.new('Col', 'BYTE_COLOR', 'CORNER')
_ca.data.foreach_set('color', [1.0, 1.0, 1.0, 1.0, 1.0, 1.0, 1.0, 1.0, 1.0, 1.0, 1.0, 1.0, 1.0, 1.0, 1.0, 1.0, 1.0, 1.0, 1.0, 1.0, 1.0, 1.0, 1.0, 1.0, 1.0, 1.0, 1.0, 1.0, 1.0, 1.0, 1.0, 1.0, 1.0, 1.0, 1.0, 1.0, 1.0, 1.0, 1.0, 1.0, 1.0, 1.0, 1.0, 1.0, 1.0, 1.0, 1.0, 1.0, 1.0, 1.0, 1.0, 1.0, 1.0, 1.0, 1.0, 1.0, 1.0, 1.0, 1.0, 1.0, 1.0, 1.0, 1.0, 1.0, 1.0, 1.0, 1.0, 1.0, 1.0, 1.0, 1.0, 1.0, 1.0, 1.0, 1.0, 1.0, 1.0, 1.0, 1.0, 1.0, 1.0, 1.0, 1.0, 1.0, 1.0, 1.0, 1.0, 1.0, 1.0, 1.0, 1.0, 1.0, 1.0, 1.0, 1.0, 1.0, 1.0, 1.0, 1.0, 1.0, 1.0, 1.0, 1.0, 1.0, 1.0, 1.0, 1.0, 1.0, 1.0, 1.0, 1.0, 1.0, 1.0, 1.0, 1.0, 1.0, 1.0, 1.0, 1.0, 1.0, 1.0, 1.0, 1.0, 1.0, 1.0, 1.0, 1.0, 1.0, 1.0, 1.0, 1.0, 1.0, 1.0, 1.0, 1.0, 1.0, 1.0, 1.0, 1.0, 1.0, 1.0, 1.0, 1.0, 1.0, 1.0, 1.0, 1.0, 1.0, 1.0, 1.0, 1.0, 1.0, 1.0, 1.0, 1.0, 1.0, 1.0, 1.0, 1.0, 1.0, 1.0, 1.0, 1.0, 1.0, 1.0, 1.0, 1.0, 1.0, 1.0, 1.0, 1.0, 1.0, 1.0, 1.0, 1.0, 1.0, 1.0, 1.0, 1.0, 1.0, 1.0, 1.0, 1.0, 1.0, 1.0, 1.0, 1.0, 1.0, 1.0, 1.0, 1.0, 1.0, 1.0, 1.0, 1.0, 1.0, 1.0, 1.0, 1.0, 1.0, 1.0, 1.0, 1.0, 1.0, 1.0, 1.0, 1.0, 1.0, 1.0, 1.0, 1.0, 1.0, 1.0, 1.0, 1.0, 1.0, 1.0, 1.0, 1.0, 1.0, 1.0, 1.0, 1.0, 1.0, 1.0, 1.0, 1.0, 1.0, 1.0, 1.0, 1.0, 1.0, 1.0, 1.0, 1.0, 1.0, 1.0, 1.0, 1.0, 1.0, 1.0, 1.0, 1.0, 1.0, 1.0, 1.0, 1.0, 1.0, 1.0, 1.0, 1.0, 1.0, 1.0, 1.0, 1.0, 1.0, 1.0, 1.0, 1.0, 1.0, 1.0, 1.0, 1.0, 1.0, 1.0, 1.0, 1.0, 1.0, 1.0, 1.0, 1.0, 1.0, 1.0, 1.0, 1.0, 1.0, 1.0, 1.0, 1.0, 1.0, 1.0, 1.0, 1.0, 1.0, 1.0, 1.0, 1.0, 1.0, 1.0, 1.0, 1.0, 1.0, 1.0, 1.0, 1.0, 1.0, 1.0, 1.0, 1.0, 1.0, 1.0, 1.0, 1.0, 1.0, 1.0, 1.0, 1.0, 1.0, 1.0, 1.0, 1.0, 1.0, 1.0, 1.0, 1.0, 1.0, 1.0, 1.0, 1.0, 1.0, 1.0, 1.0, 1.0, 1.0, 1.0, 1.0, 1.0, 1.0, 1.0, 1.0, 1.0, 1.0, 1.0, 1.0, 1.0, 1.0, 1.0, 1.0, 1.0, 1.0, 1.0, 1.0, 1.0, 1.0, 1.0, 1.0, 1.0, 1.0, 1.0, 1.0, 1.0, 1.0, 1.0, 1.0, 1.0, 1.0, 1.0, 1.0, 1.0, 1.0, 1.0, 1.0, 1.0, 1.0, 1.0, 1.0, 1.0, 1.0, 1.0, 1.0, 1.0, 1.0, 1.0, 1.0, 1.0, 1.0, 1.0, 1.0, 1.0, 1.0, 1.0, 1.0, 1.0, 1.0, 1.0, 1.0, 1.0, 1.0, 1.0, 1.0, 1.0, 1.0, 1.0, 1.0, 1.0, 1.0, 1.0, 1.0, 1.0, 1.0, 1.0, 1.0, 1.0, 1.0, 1.0, 1.0, 1.0, 1.0, 1.0, 1.0, 1.0, 1.0, 1.0, 1.0, 1.0, 1.0, 1.0, 1.0, 1.0, 1.0, 1.0, 1.0, 1.0, 1.0, 1.0, 1.0, 1.0, 1.0, 1.0, 1.0, 1.0, 1.0, 1.0, 1.0, 1.0, 1.0, 1.0, 1.0, 1.0, 1.0, 1.0, 1.0, 1.0, 1.0, 1.0, 1.0, 1.0, 1.0, 1.0, 1.0, 1.0, 1.0, 1.0, 1.0, 1.0, 1.0, 1.0, 1.0, 1.0, 1.0, 1.0, 1.0, 1.0, 1.0, 1.0, 1.0, 1.0, 1.0, 1.0, 1.0, 1.0, 1.0, 1.0, 1.0, 1.0, 1.0, 1.0, 1.0, 1.0, 1.0, 1.0, 1.0, 1.0, 1.0, 1.0, 1.0, 1.0, 1.0, 1.0, 1.0, 1.0, 1.0, 1.0, 1.0, 1.0, 1.0, 1.0, 1.0, 1.0, 1.0, 1.0, 1.0, 1.0, 1.0, 1.0, 1.0, 1.0, 1.0, 1.0, 1.0, 1.0, 1.0, 1.0, 1.0, 1.0, 1.0, 1.0, 1.0, 1.0, 1.0, 1.0, 1.0, 1.0, 1.0, 1.0, 1.0, 1.0, 1.0, 1.0, 1.0, 1.0, 1.0, 1.0, 1.0, 1.0, 1.0, 1.0, 1.0, 1.0, 1.0, 1.0, 1.0, 1.0, 1.0, 1.0, 1.0, 1.0, 1.0, 1.0, 1.0, 1.0, 1.0, 1.0, 1.0, 1.0, 1.0, 1.0, 1.0, 1.0, 1.0, 1.0, 1.0, 1.0, 1.0, 1.0, 1.0, 1.0, 1.0, 1.0, 1.0, 1.0, 1.0, 1.0, 1.0, 1.0, 1.0, 1.0, 1.0, 1.0, 1.0, 1.0, 1.0, 1.0, 1.0, 1.0, 1.0, 1.0, 1.0, 1.0, 1.0, 1.0, 1.0, 1.0, 1.0, 1.0, 1.0, 1.0, 1.0, 1.0, 1.0, 1.0, 1.0, 1.0, 1.0, 1.0, 1.0, 1.0, 1.0, 1.0, 1.0, 1.0, 1.0, 1.0, 1.0, 1.0, 1.0, 1.0, 1.0, 1.0, 1.0, 1.0, 1.0, 1.0, 1.0, 1.0, 1.0, 1.0, 1.0, 1.0, 1.0, 1.0, 1.0, 1.0, 1.0, 1.0, 1.0, 1.0, 1.0, 1.0, 1.0, 1.0, 1.0, 1.0, 1.0, 1.0, 1.0, 1.0, 1.0, 1.0, 1.0, 1.0, 1.0, 1.0, 1.0, 1.0, 1.0, 1.0, 1.0, 1.0, 1.0, 1.0, 1.0, 1.0, 1.0, 1.0, 1.0, 1.0, 1.0, 1.0, 1.0, 1.0, 1.0, 1.0, 1.0, 1.0, 1.0, 1.0, 1.0, 1.0, 1.0, 1.0, 1.0, 1.0, 1.0, 1.0, 1.0, 1.0, 1.0, 1.0, 1.0, 1.0, 1.0, 1.0, 1.0, 1.0, 1.0, 1.0, 1.0, 1.0, 1.0, 1.0, 1.0, 1.0, 1.0, 1.0, 1.0, 1.0, 1.0, 1.0, 1.0, 1.0, 1.0, 1.0, 1.0, 1.0, 1.0, 1.0, 1.0, 1.0, 1.0, 1.0, 1.0, 1.0, 1.0, 1.0, 1.0, 1.0, 1.0, 1.0, 1.0, 1.0, 1.0, 1.0, 1.0, 1.0, 1.0, 1.0, 1.0, 1.0, 1.0, 1.0, 1.0, 1.0, 1.0, 1.0, 1.0, 1.0, 1.0, 1.0, 1.0, 1.0, 1.0, 1.0, 1.0, 1.0, 1.0, 1.0, 1.0, 1.0, 1.0, 1.0, 1.0, 1.0, 1.0, 1.0, 1.0, 1.0, 1.0, 1.0, 1.0, 1.0, 1.0, 1.0, 1.0, 1.0, 1.0, 1.0, 1.0, 1.0, 1.0, 1.0, 1.0, 1.0, 1.0, 1.0, 1.0, 1.0, 1.0, 1.0, 1.0, 1.0, 1.0, 1.0, 1.0, 1.0, 1.0, 1.0, 1.0, 1.0, 1.0, 1.0, 1.0, 1.0, 1.0, 1.0, 1.0, 1.0, 1.0, 1.0, 1.0, 1.0, 1.0, 1.0, 1.0, 1.0, 1.0, 1.0, 1.0, 1.0, 1.0, 1.0, 1.0, 1.0, 1.0, 1.0, 1.0, 1.0, 1.0, 1.0, 1.0, 1.0, 1.0, 1.0, 1.0, 1.0, 1.0, 1.0, 1.0, 1.0, 1.0, 1.0, 1.0, 1.0, 1.0, 1.0, 1.0, 1.0, 1.0, 1.0, 1.0, 1.0, 1.0, 1.0, 1.0, 1.0, 1.0, 1.0, 1.0, 1.0, 1.0, 1.0, 1.0, 1.0, 1.0, 1.0, 1.0, 1.0, 1.0, 1.0, 1.0, 1.0, 1.0, 1.0, 1.0, 1.0, 1.0, 1.0, 1.0, 1.0, 1.0, 1.0, 1.0, 1.0, 1.0, 1.0, 1.0, 1.0, 1.0, 1.0, 1.0, 1.0, 1.0, 1.0, 1.0, 1.0, 1.0, 1.0, 1.0, 1.0, 1.0, 1.0, 1.0, 1.0, 1.0, 1.0, 1.0, 1.0, 1.0, 1.0, 1.0, 1.0, 1.0, 1.0, 1.0, 1.0, 1.0, 1.0, 1.0, 1.0, 1.0, 1.0, 1.0, 1.0, 1.0, 1.0, 1.0, 1.0, 1.0, 1.0, 1.0, 1.0, 1.0, 1.0, 1.0, 1.0, 1.0, 1.0, 1.0, 1.0, 1.0, 1.0, 1.0, 1.0, 1.0, 1.0, 1.0, 1.0, 1.0, 1.0, 1.0, 1.0, 1.0, 1.0, 1.0, 1.0, 1.0, 1.0, 1.0, 1.0, 1.0, 1.0, 1.0, 1.0, 1.0, 1.0, 1.0, 1.0, 1.0, 1.0, 1.0, 1.0, 1.0, 1.0, 1.0, 1.0, 1.0, 1.0, 1.0, 1.0, 1.0, 1.0, 1.0, 1.0, 1.0, 1.0, 1.0, 1.0, 1.0, 1.0, 1.0, 1.0, 1.0, 1.0, 1.0, 1.0, 1.0, 1.0, 1.0, 1.0, 1.0, 1.0, 1.0, 1.0, 1.0, 1.0, 1.0, 1.0, 1.0, 1.0, 1.0, 1.0, 1.0, 1.0, 1.0, 1.0, 1.0, 1.0, 1.0, 1.0, 1.0, 1.0, 1.0, 1.0, 1.0, 1.0, 1.0, 1.0, 1.0, 1.0, 1.0, 1.0, 1.0, 1.0, 1.0, 1.0, 1.0, 1.0, 1.0, 1.0, 1.0, 1.0, 1.0, 1.0, 1.0, 1.0, 1.0, 1.0, 1.0, 1.0, 1.0, 1.0, 1.0, 1.0, 1.0, 1.0, 1.0, 1.0, 1.0, 1.0, 1.0, 1.0, 1.0, 1.0, 1.0, 1.0, 1.0, 1.0, 1.0, 1.0, 1.0, 1.0, 1.0, 1.0, 1.0, 1.0, 1.0, 1.0, 1.0, 1.0, 1.0, 1.0, 1.0, 1.0, 1.0, 1.0, 1.0, 1.0, 1.0, 1.0, 1.0, 1.0, 1.0, 1.0, 1.0, 1.0, 1.0, 1.0, 1.0, 1.0, 1.0, 1.0, 1.0, 1.0, 1.0, 1.0, 1.0, 1.0, 1.0, 1.0, 1.0, 1.0, 1.0, 1.0, 1.0, 1.0, 1.0, 1.0, 1.0, 1.0, 1.0, 1.0, 1.0, 1.0, 1.0, 1.0, 1.0, 1.0, 1.0, 1.0, 1.0, 1.0, 1.0, 1.0, 1.0, 1.0, 1.0, 1.0, 1.0, 1.0, 1.0, 1.0, 1.0, 1.0, 1.0, 1.0, 1.0, 1.0, 1.0, 1.0, 1.0, 1.0, 1.0, 1.0, 1.0, 1.0, 1.0, 1.0, 1.0, 1.0, 1.0, 1.0, 1.0, 1.0, 1.0, 1.0, 1.0, 1.0, 1.0, 1.0, 1.0, 1.0, 1.0, 1.0, 1.0, 1.0, 1.0, 1.0, 1.0, 1.0, 1.0, 1.0, 1.0, 1.0, 1.0, 1.0, 1.0, 1.0, 1.0, 1.0, 1.0, 1.0, 1.0, 1.0, 1.0, 1.0, 1.0, 1.0, 1.0, 1.0, 1.0, 1.0, 1.0, 1.0, 1.0, 1.0, 1.0, 1.0, 1.0, 1.0, 1.0, 1.0, 1.0, 1.0, 1.0, 1.0, 1.0, 1.0, 1.0, 1.0, 1.0, 1.0, 1.0, 1.0, 1.0, 1.0, 1.0, 1.0, 1.0, 1.0, 1.0, 1.0, 1.0, 1.0, 1.0, 1.0, 1.0, 1.0, 1.0, 1.0, 1.0, 1.0, 1.0, 1.0, 1.0, 1.0, 1.0, 1.0, 1.0, 1.0, 1.0, 1.0, 1.0, 1.0, 1.0, 1.0, 1.0, 1.0, 1.0, 1.0, 1.0, 1.0, 1.0, 1.0, 1.0, 1.0, 1.0, 1.0, 1.0, 1.0, 1.0, 1.0, 1.0, 1.0, 1.0, 1.0, 1.0, 1.0, 1.0, 1.0, 1.0, 1.0, 1.0, 1.0, 1.0, 1.0, 1.0, 1.0, 1.0, 1.0, 1.0, 1.0, 1.0, 1.0, 1.0, 1.0, 1.0, 1.0, 1.0, 1.0, 1.0, 1.0, 1.0, 1.0, 1.0, 1.0, 1.0, 1.0, 1.0, 1.0, 1.0, 1.0, 1.0, 1.0, 1.0, 1.0, 1.0, 1.0, 1.0, 1.0, 1.0, 1.0, 1.0, 1.0, 1.0, 1.0, 1.0, 1.0, 1.0, 1.0, 1.0, 1.0, 1.0, 1.0, 1.0, 1.0, 1.0, 1.0, 1.0, 1.0, 1.0, 1.0, 1.0, 1.0, 1.0, 1.0, 1.0, 1.0, 1.0, 1.0, 1.0, 1.0, 1.0, 1.0, 1.0, 1.0, 1.0, 1.0, 1.0, 1.0, 1.0, 1.0, 1.0, 1.0, 1.0, 1.0, 1.0, 1.0, 1.0, 1.0, 1.0, 1.0, 1.0, 1.0, 1.0, 1.0, 1.0, 1.0, 1.0, 1.0, 1.0, 1.0, 1.0, 1.0, 1.0, 1.0, 1.0, 1.0, 1.0, 1.0, 1.0, 1.0, 1.0, 1.0, 1.0, 1.0, 1.0, 1.0, 1.0, 1.0, 1.0, 1.0, 1.0, 1.0, 1.0, 1.0, 1.0, 1.0, 1.0, 1.0, 1.0, 1.0, 1.0, 1.0, 1.0, 1.0, 1.0, 1.0, 1.0, 1.0, 1.0, 1.0, 1.0, 1.0, 1.0, 1.0, 1.0, 1.0, 1.0, 1.0, 1.0, 1.0, 1.0, 1.0, 1.0, 1.0, 1.0, 1.0, 1.0, 1.0, 1.0, 1.0, 1.0, 1.0, 1.0, 1.0, 1.0, 1.0, 1.0, 1.0, 1.0, 1.0, 1.0, 1.0, 1.0, 1.0, 1.0, 1.0, 1.0, 1.0, 1.0, 1.0, 1.0, 1.0, 1.0, 1.0, 1.0, 1.0, 1.0, 1.0, 1.0, 1.0, 1.0, 1.0, 1.0, 1.0, 1.0, 1.0, 1.0, 1.0, 1.0, 1.0, 1.0, 1.0, 1.0, 1.0, 1.0, 1.0, 1.0, 1.0, 1.0, 1.0, 1.0, 1.0, 1.0, 1.0, 1.0, 1.0, 1.0, 1.0, 1.0, 1.0, 1.0, 1.0, 1.0, 1.0, 1.0, 1.0, 1.0, 1.0, 1.0, 1.0, 1.0, 1.0, 1.0, 1.0, 1.0, 1.0, 1.0, 1.0, 1.0, 1.0, 1.0, 1.0, 1.0, 1.0, 1.0, 1.0, 1.0, 1.0, 1.0, 1.0, 1.0, 1.0, 1.0, 1.0, 1.0, 1.0, 1.0, 1.0, 1.0, 1.0, 1.0, 1.0, 1.0, 1.0, 1.0, 1.0, 1.0, 1.0, 1.0, 1.0, 1.0, 1.0, 1.0, 1.0, 1.0, 1.0, 1.0, 1.0, 1.0, 1.0, 1.0, 1.0, 1.0, 1.0, 1.0, 1.0, 1.0, 1.0, 1.0, 1.0, 1.0, 1.0, 1.0, 1.0, 1.0, 1.0, 1.0, 1.0, 1.0, 1.0, 1.0, 1.0, 1.0, 1.0, 1.0, 1.0, 1.0, 1.0, 1.0, 1.0, 1.0, 1.0, 1.0, 1.0, 1.0, 1.0, 1.0, 1.0, 1.0, 1.0, 1.0, 1.0, 1.0, 1.0, 1.0, 1.0, 1.0, 1.0, 1.0, 1.0, 1.0, 1.0, 1.0, 1.0, 1.0, 1.0, 1.0, 1.0, 1.0, 1.0, 1.0, 1.0, 1.0, 1.0, 1.0, 1.0, 1.0, 1.0, 1.0, 1.0, 1.0, 1.0, 1.0, 1.0, 1.0, 1.0, 1.0, 1.0, 1.0, 1.0, 1.0, 1.0, 1.0, 1.0, 1.0, 1.0, 1.0, 1.0, 1.0, 1.0, 1.0, 1.0, 1.0, 1.0, 1.0, 1.0, 1.0, 1.0, 1.0, 1.0, 1.0, 1.0, 1.0, 1.0, 1.0, 1.0, 1.0, 1.0, 1.0, 1.0, 1.0, 1.0, 1.0, 1.0, 1.0, 1.0, 1.0, 1.0, 1.0, 1.0, 1.0, 1.0, 1.0, 1.0, 1.0, 1.0, 1.0, 1.0, 1.0, 1.0, 1.0, 1.0, 1.0, 1.0, 1.0, 1.0, 1.0, 1.0, 1.0, 1.0, 1.0, 1.0, 1.0, 1.0, 1.0, 1.0, 1.0, 1.0, 1.0, 1.0, 1.0, 1.0, 1.0, 1.0, 1.0, 1.0, 1.0, 1.0, 1.0, 1.0, 1.0, 1.0, 1.0, 1.0, 1.0, 1.0, 1.0, 1.0, 1.0, 1.0, 1.0, 1.0, 1.0, 1.0, 1.0, 1.0, 1.0, 1.0, 1.0, 1.0, 1.0, 1.0, 1.0, 1.0, 1.0, 1.0, 1.0, 1.0, 1.0, 1.0, 1.0, 1.0, 1.0, 1.0, 1.0, 1.0, 1.0, 1.0, 1.0, 1.0, 1.0, 1.0, 1.0, 1.0, 1.0, 1.0, 1.0, 1.0, 1.0, 1.0, 1.0, 1.0, 1.0, 1.0, 1.0, 1.0, 1.0, 1.0, 1.0, 1.0, 1.0, 1.0, 1.0, 1.0, 1.0, 1.0, 1.0, 1.0, 1.0, 1.0, 1.0, 1.0, 1.0, 1.0, 1.0, 1.0, 1.0, 1.0, 1.0, 1.0, 1.0, 1.0, 1.0, 1.0, 1.0, 1.0, 1.0, 1.0, 1.0, 1.0, 1.0, 1.0, 1.0, 1.0, 1.0, 1.0, 1.0, 1.0, 1.0, 1.0, 1.0, 1.0, 1.0, 1.0, 1.0, 1.0, 1.0, 1.0, 1.0, 1.0, 1.0, 1.0, 1.0, 1.0, 1.0, 1.0, 1.0, 1.0, 1.0, 1.0, 1.0, 1.0, 1.0, 1.0, 1.0, 1.0, 1.0, 1.0, 1.0, 1.0, 1.0, 1.0, 1.0, 1.0, 1.0, 1.0, 1.0, 1.0, 1.0, 1.0, 1.0, 1.0, 1.0, 1.0, 1.0, 1.0, 1.0, 1.0, 1.0, 1.0, 1.0, 1.0, 1.0, 1.0, 1.0, 1.0, 1.0, 1.0, 1.0, 1.0, 1.0, 1.0, 1.0, 1.0, 1.0, 1.0, 1.0, 1.0, 1.0, 1.0, 1.0, 1.0, 1.0, 1.0, 1.0, 1.0, 1.0, 1.0, 1.0, 1.0, 1.0, 1.0, 1.0, 1.0, 1.0, 1.0, 1.0, 1.0, 1.0, 1.0, 1.0, 1.0, 1.0, 1.0, 1.0, 1.0, 1.0, 1.0, 1.0, 1.0, 1.0, 1.0, 1.0, 1.0, 1.0, 1.0, 1.0, 1.0, 1.0, 1.0, 1.0, 1.0, 1.0, 1.0, 1.0, 1.0, 1.0, 1.0, 1.0, 1.0, 1.0, 1.0, 1.0, 1.0, 1.0, 1.0, 1.0, 1.0, 1.0, 1.0, 1.0, 1.0, 1.0, 1.0, 1.0, 1.0, 1.0, 1.0, 1.0, 1.0, 1.0, 1.0, 1.0, 1.0, 1.0, 1.0, 1.0, 1.0, 1.0, 1.0, 1.0, 1.0, 1.0, 1.0, 1.0, 1.0, 1.0, 1.0, 1.0, 1.0, 1.0, 1.0, 1.0, 1.0, 1.0, 1.0, 1.0, 1.0, 1.0, 1.0, 1.0, 1.0, 1.0, 1.0, 1.0, 1.0, 1.0, 1.0, 1.0, 1.0, 1.0, 1.0, 1.0, 1.0, 1.0, 1.0, 1.0, 1.0, 1.0, 1.0, 1.0, 1.0, 1.0, 1.0, 1.0, 1.0, 1.0, 1.0, 1.0, 1.0, 1.0, 1.0, 1.0, 1.0, 1.0, 1.0, 1.0, 1.0, 1.0, 1.0, 1.0, 1.0, 1.0, 1.0, 1.0, 1.0, 1.0, 1.0, 1.0, 1.0, 1.0, 1.0, 1.0, 1.0, 1.0, 1.0, 1.0, 1.0, 1.0, 1.0, 1.0, 1.0, 1.0, 1.0, 1.0, 1.0, 1.0, 1.0, 1.0, 1.0, 1.0, 1.0, 1.0, 1.0, 1.0, 1.0, 1.0, 1.0, 1.0, 1.0, 1.0, 1.0, 1.0, 1.0, 1.0, 1.0, 1.0, 1.0, 1.0, 1.0, 1.0, 1.0, 1.0, 1.0, 1.0, 1.0, 1.0, 1.0, 1.0, 1.0, 1.0, 1.0, 1.0, 1.0, 1.0, 1.0, 1.0, 1.0, 1.0, 1.0, 1.0, 1.0, 1.0, 1.0, 1.0, 1.0, 1.0, 1.0, 1.0, 1.0, 1.0, 1.0, 1.0, 1.0, 1.0, 1.0, 1.0, 1.0, 1.0, 1.0, 1.0, 1.0, 1.0, 1.0, 1.0, 1.0, 1.0, 1.0, 1.0, 1.0, 1.0, 1.0, 1.0, 1.0, 1.0, 1.0, 1.0, 1.0, 1.0, 1.0, 1.0, 1.0, 1.0, 1.0, 1.0, 1.0, 1.0, 1.0, 1.0, 1.0, 1.0, 1.0, 1.0, 1.0, 1.0, 1.0, 1.0, 1.0, 1.0, 1.0, 1.0, 1.0, 1.0, 1.0, 1.0, 1.0, 1.0, 1.0, 1.0, 1.0, 1.0, 1.0, 1.0, 1.0, 1.0, 1.0, 1.0, 1.0, 1.0, 1.0, 1.0, 1.0, 1.0, 1.0, 1.0, 1.0, 1.0, 1.0, 1.0, 1.0, 1.0, 1.0, 1.0, 1.0, 1.0, 1.0, 1.0, 1.0, 1.0, 1.0, 1.0, 1.0, 1.0, 1.0, 1.0, 1.0, 1.0, 1.0, 1.0, 1.0, 1.0, 1.0, 1.0, 1.0, 1.0, 1.0, 1.0, 1.0, 1.0, 1.0, 1.0, 1.0, 1.0, 1.0, 1.0, 1.0, 1.0, 1.0, 1.0, 1.0, 1.0, 1.0, 1.0, 1.0, 1.0, 1.0, 1.0, 1.0, 1.0, 1.0, 1.0, 1.0, 1.0, 1.0, 1.0, 1.0, 1.0, 1.0, 1.0, 1.0, 1.0, 1.0, 1.0, 1.0, 1.0, 1.0, 1.0, 1.0, 1.0, 1.0, 1.0, 1.0, 1.0, 1.0, 1.0, 1.0, 1.0, 1.0, 1.0, 1.0, 1.0, 1.0, 1.0, 1.0, 1.0, 1.0, 1.0, 1.0, 1.0, 1.0, 1.0, 1.0, 1.0, 1.0, 1.0, 1.0, 1.0, 1.0, 1.0, 1.0, 1.0, 1.0, 1.0, 1.0, 1.0, 1.0, 1.0, 1.0, 1.0, 1.0, 1.0, 1.0, 1.0, 1.0, 1.0, 1.0, 1.0, 1.0, 1.0, 1.0, 1.0, 1.0, 1.0, 1.0, 1.0, 1.0, 1.0, 1.0, 1.0, 1.0, 1.0, 1.0, 1.0, 1.0, 1.0, 1.0, 1.0, 1.0, 1.0, 1.0, 1.0, 1.0, 1.0, 1.0, 1.0, 1.0, 1.0, 1.0, 1.0, 1.0, 1.0, 1.0, 1.0, 1.0, 1.0, 1.0, 1.0, 1.0, 1.0, 1.0, 1.0, 1.0, 1.0, 1.0, 1.0, 1.0, 1.0, 1.0, 1.0, 1.0, 1.0, 1.0, 1.0, 1.0, 1.0, 1.0, 1.0, 1.0, 1.0, 1.0, 1.0, 1.0, 1.0, 1.0, 1.0, 1.0, 1.0, 1.0, 1.0, 1.0, 1.0, 1.0, 1.0, 1.0, 1.0, 1.0, 1.0, 1.0, 1.0, 1.0, 1.0, 1.0, 1.0, 1.0, 1.0, 1.0, 1.0, 1.0, 1.0, 1.0, 1.0, 1.0, 1.0, 1.0, 1.0, 1.0, 1.0, 1.0, 1.0, 1.0, 1.0, 1.0, 1.0, 1.0, 1.0, 1.0, 1.0, 1.0, 1.0, 1.0, 1.0, 1.0, 1.0, 1.0, 1.0, 1.0, 1.0, 1.0, 1.0, 1.0, 1.0, 1.0, 1.0, 1.0, 1.0, 1.0, 1.0, 1.0, 1.0, 1.0, 1.0, 1.0, 1.0, 1.0, 1.0, 1.0, 1.0, 1.0, 1.0, 1.0, 1.0, 1.0, 1.0, 1.0, 1.0, 1.0, 1.0, 1.0, 1.0, 1.0, 1.0, 1.0, 1.0, 1.0, 1.0, 1.0, 1.0, 1.0, 1.0, 1.0, 1.0, 1.0, 1.0, 1.0, 1.0, 1.0, 1.0, 1.0, 1.0, 1.0, 1.0, 1.0, 1.0, 1.0, 1.0, 1.0, 1.0, 1.0, 1.0, 1.0, 1.0, 1.0, 1.0, 1.0, 1.0, 1.0, 1.0, 1.0, 1.0, 1.0, 1.0, 1.0, 1.0, 1.0, 1.0, 1.0, 1.0, 1.0, 1.0, 1.0, 1.0, 1.0, 1.0, 1.0, 1.0, 1.0, 1.0, 1.0, 1.0, 1.0, 1.0, 1.0, 1.0, 1.0, 1.0, 1.0, 1.0, 1.0, 1.0, 1.0, 1.0, 1.0, 1.0, 1.0, 1.0, 1.0, 1.0, 1.0, 1.0, 1.0, 1.0, 1.0, 1.0, 1.0, 1.0, 1.0, 1.0, 1.0, 1.0, 1.0, 1.0, 1.0, 1.0, 1.0, 1.0, 1.0, 1.0, 1.0, 1.0, 1.0, 1.0, 1.0, 1.0, 1.0, 1.0, 1.0, 1.0, 1.0, 1.0, 1.0, 1.0, 1.0, 1.0, 1.0, 1.0, 1.0, 1.0, 1.0, 1.0, 1.0, 1.0, 1.0, 1.0, 1.0, 1.0, 1.0, 1.0, 1.0, 1.0, 1.0, 1.0, 1.0, 1.0, 1.0, 1.0, 1.0, 1.0, 1.0, 1.0, 1.0, 1.0, 1.0, 1.0, 1.0, 1.0, 1.0, 1.0, 1.0, 1.0, 1.0, 1.0, 1.0, 1.0, 1.0, 1.0, 1.0, 1.0, 1.0, 1.0, 1.0, 1.0, 1.0, 1.0, 1.0, 1.0, 1.0, 1.0, 1.0, 1.0, 1.0, 1.0, 1.0, 1.0, 1.0, 1.0, 1.0, 1.0, 1.0, 1.0, 1.0, 1.0, 1.0, 1.0, 1.0, 1.0, 1.0, 1.0, 1.0, 1.0, 1.0, 1.0, 1.0, 1.0, 1.0, 1.0, 1.0, 1.0, 1.0, 1.0, 1.0, 1.0, 1.0, 1.0, 1.0, 1.0, 1.0, 1.0, 1.0, 1.0, 1.0, 1.0, 1.0, 1.0, 1.0, 1.0, 1.0, 1.0, 1.0, 1.0, 1.0, 1.0, 1.0, 1.0, 1.0, 1.0, 1.0, 1.0, 1.0, 1.0, 1.0, 1.0, 1.0, 1.0, 1.0, 1.0, 1.0, 1.0, 1.0, 1.0, 1.0, 1.0, 1.0, 1.0, 1.0, 1.0, 1.0, 1.0, 1.0, 1.0, 1.0, 1.0, 1.0, 1.0, 1.0, 1.0, 1.0, 1.0, 1.0, 1.0, 1.0, 1.0, 1.0, 1.0, 1.0, 1.0, 1.0, 1.0, 1.0, 1.0, 1.0, 1.0, 1.0, 1.0, 1.0, 1.0, 1.0, 1.0, 1.0, 1.0, 1.0, 1.0, 1.0, 1.0, 1.0, 1.0, 1.0, 1.0, 1.0, 1.0, 1.0, 1.0, 1.0, 1.0, 1.0, 1.0, 1.0, 1.0, 1.0, 1.0, 1.0, 1.0, 1.0, 1.0, 1.0, 1.0, 1.0, 1.0, 1.0, 1.0, 1.0, 1.0, 1.0, 1.0, 1.0, 1.0, 1.0, 1.0, 1.0, 1.0, 1.0, 1.0, 1.0, 1.0, 1.0, 1.0, 1.0, 1.0, 1.0, 1.0, 1.0, 1.0, 1.0, 1.0, 1.0, 1.0, 1.0, 1.0, 1.0, 1.0, 1.0, 1.0, 1.0, 1.0, 1.0, 1.0, 1.0, 1.0, 1.0, 1.0, 1.0, 1.0, 1.0, 1.0, 1.0, 1.0, 1.0, 1.0, 1.0, 1.0, 1.0, 1.0, 1.0, 1.0, 1.0, 1.0, 1.0, 1.0, 1.0, 1.0, 1.0, 1.0, 1.0, 1.0, 1.0, 1.0, 1.0, 1.0, 1.0, 1.0, 1.0, 1.0, 1.0, 1.0, 1.0, 1.0, 1.0, 1.0, 1.0, 1.0, 1.0, 1.0, 1.0, 1.0, 1.0, 1.0, 1.0, 1.0, 1.0, 1.0, 1.0, 1.0, 1.0, 1.0, 1.0, 1.0, 1.0, 1.0, 1.0, 1.0, 1.0, 1.0, 1.0, 1.0, 1.0, 1.0, 1.0, 1.0, 1.0, 1.0, 1.0, 1.0, 1.0, 1.0, 1.0, 1.0, 1.0, 1.0, 1.0, 1.0, 1.0, 1.0, 1.0, 1.0, 1.0, 1.0, 1.0, 1.0, 1.0, 1.0, 1.0, 1.0, 1.0, 1.0, 1.0, 1.0, 1.0, 1.0, 1.0, 1.0, 1.0, 1.0, 1.0, 1.0, 1.0, 1.0, 1.0, 1.0, 1.0, 1.0, 1.0, 1.0, 1.0, 1.0, 1.0, 1.0, 1.0, 1.0, 1.0, 1.0, 1.0, 1.0, 1.0, 1.0, 1.0, 1.0, 1.0, 1.0, 1.0, 1.0, 1.0, 1.0, 1.0, 1.0, 1.0, 1.0, 1.0, 1.0, 1.0, 1.0, 1.0, 1.0, 1.0, 1.0, 1.0, 1.0, 1.0, 1.0, 1.0, 1.0, 1.0, 1.0, 1.0, 1.0, 1.0, 1.0, 1.0, 1.0, 1.0, 1.0, 1.0, 1.0, 1.0, 1.0, 1.0, 1.0, 1.0, 1.0, 1.0, 1.0, 1.0, 1.0, 1.0, 1.0, 1.0, 1.0, 1.0, 1.0, 1.0, 1.0, 1.0, 1.0, 1.0, 1.0, 1.0, 1.0, 1.0, 1.0, 1.0, 1.0, 1.0, 1.0, 1.0, 1.0, 1.0, 1.0, 1.0, 1.0, 1.0, 1.0, 1.0, 1.0, 1.0, 1.0, 1.0, 1.0, 1.0, 1.0, 1.0, 1.0, 1.0, 1.0, 1.0, 1.0, 1.0, 1.0, 1.0, 1.0, 1.0, 1.0, 1.0, 1.0, 1.0, 1.0, 1.0, 1.0, 1.0, 1.0, 1.0, 1.0, 1.0, 1.0, 1.0, 1.0, 1.0, 1.0, 1.0, 1.0, 1.0, 1.0, 1.0, 1.0, 1.0, 1.0, 1.0, 1.0, 1.0, 1.0, 1.0, 1.0, 1.0, 1.0, 1.0, 1.0, 1.0, 1.0, 1.0, 1.0, 1.0, 1.0, 1.0, 1.0, 1.0, 1.0, 1.0, 1.0, 1.0, 1.0, 1.0, 1.0, 1.0, 1.0, 1.0, 1.0, 1.0, 1.0, 1.0, 1.0, 1.0, 1.0, 1.0, 1.0, 1.0, 1.0, 1.0, 1.0, 1.0, 1.0, 1.0, 1.0, 1.0, 1.0, 1.0, 1.0, 1.0, 1.0, 1.0, 1.0, 1.0, 1.0, 1.0, 1.0, 1.0, 1.0, 1.0, 1.0, 1.0, 1.0, 1.0, 1.0, 1.0, 1.0, 1.0, 1.0, 1.0, 1.0, 1.0, 1.0, 1.0, 1.0, 1.0, 1.0, 1.0, 1.0, 1.0, 1.0, 1.0, 1.0, 1.0, 1.0, 1.0, 1.0, 1.0, 1.0, 1.0, 1.0, 1.0, 1.0, 1.0, 1.0, 1.0, 1.0, 1.0, 1.0, 1.0, 1.0, 1.0, 1.0, 1.0, 1.0, 1.0, 1.0, 1.0, 1.0, 1.0, 1.0, 1.0, 1.0, 1.0, 1.0, 1.0, 1.0, 1.0, 1.0, 1.0, 1.0, 1.0, 1.0, 1.0, 1.0, 1.0, 1.0, 1.0, 1.0, 1.0, 1.0, 1.0, 1.0, 1.0, 1.0, 1.0, 1.0, 1.0, 1.0, 1.0, 1.0, 1.0, 1.0, 1.0, 1.0, 1.0, 1.0, 1.0, 1.0, 1.0, 1.0, 1.0, 1.0, 1.0, 1.0, 1.0, 1.0, 1.0, 1.0, 1.0, 1.0, 1.0, 1.0, 1.0, 1.0, 1.0, 1.0, 1.0, 1.0, 1.0, 1.0, 1.0, 1.0, 1.0, 1.0, 1.0, 1.0, 1.0, 1.0, 1.0, 1.0, 1.0, 1.0, 1.0, 1.0, 1.0, 1.0, 1.0, 1.0, 1.0, 1.0, 1.0, 1.0, 1.0, 1.0, 1.0, 1.0, 1.0, 1.0, 1.0, 1.0, 1.0, 1.0, 1.0, 1.0, 1.0, 1.0, 1.0, 1.0, 1.0, 1.0, 1.0, 1.0, 1.0, 1.0, 1.0, 1.0, 1.0, 1.0, 1.0, 1.0, 1.0, 1.0, 1.0, 1.0, 1.0, 1.0, 1.0, 1.0, 1.0, 1.0, 1.0, 1.0, 1.0, 1.0, 1.0, 1.0, 1.0, 1.0, 1.0, 1.0, 1.0, 1.0, 1.0, 1.0, 1.0, 1.0, 1.0, 1.0, 1.0, 1.0, 1.0, 1.0, 1.0, 1.0, 1.0, 1.0, 1.0, 1.0, 1.0, 1.0, 1.0, 1.0, 1.0, 1.0, 1.0, 1.0, 1.0, 1.0, 1.0, 1.0, 1.0, 1.0, 1.0, 1.0, 1.0, 1.0, 1.0, 1.0, 1.0, 1.0, 1.0, 1.0, 1.0, 1.0, 1.0, 1.0, 1.0, 1.0, 1.0, 1.0, 1.0, 1.0, 1.0, 1.0, 1.0, 1.0, 1.0, 1.0, 1.0, 1.0, 1.0, 1.0, 1.0, 1.0, 1.0, 1.0, 1.0, 1.0, 1.0, 1.0, 1.0, 1.0, 1.0, 1.0, 1.0, 1.0, 1.0, 1.0, 1.0, 1.0, 1.0, 1.0, 1.0, 1.0, 1.0, 1.0, 1.0, 1.0, 1.0, 1.0, 1.0, 1.0, 1.0, 1.0, 1.0, 1.0, 1.0, 1.0, 1.0, 1.0, 1.0, 1.0, 1.0, 1.0, 1.0, 1.0, 1.0, 1.0, 1.0, 1.0, 1.0, 1.0, 1.0, 1.0, 1.0, 1.0, 1.0, 1.0, 1.0, 1.0, 1.0, 1.0, 1.0, 1.0, 1.0, 1.0, 1.0, 1.0, 1.0, 1.0, 1.0, 1.0, 1.0, 1.0, 1.0, 1.0, 1.0, 1.0, 1.0, 1.0, 1.0, 1.0, 1.0, 1.0, 1.0, 1.0, 1.0, 1.0, 1.0, 1.0, 1.0, 1.0, 1.0, 1.0, 1.0, 1.0, 1.0, 1.0, 1.0, 1.0, 1.0, 1.0, 1.0, 1.0, 1.0, 1.0, 1.0, 1.0, 1.0, 1.0, 1.0, 1.0, 1.0, 1.0, 1.0, 1.0, 1.0, 1.0, 1.0, 1.0, 1.0, 1.0, 1.0, 1.0, 1.0, 1.0, 1.0, 1.0, 1.0, 1.0, 1.0, 1.0, 1.0, 1.0, 1.0, 1.0, 1.0, 1.0, 1.0, 1.0, 1.0, 1.0, 1.0, 1.0, 1.0, 1.0, 1.0, 1.0, 1.0, 1.0, 1.0, 1.0, 1.0, 1.0, 1.0, 1.0, 1.0, 1.0, 1.0, 1.0, 1.0, 1.0, 1.0, 1.0, 1.0, 1.0, 1.0, 1.0, 1.0, 1.0, 1.0, 1.0, 1.0, 1.0, 1.0, 1.0, 1.0, 1.0, 1.0, 1.0, 1.0, 1.0, 1.0, 1.0, 1.0, 1.0, 1.0, 1.0, 1.0, 1.0, 1.0, 1.0, 1.0, 1.0, 1.0, 1.0, 1.0, 1.0, 1.0, 1.0, 1.0, 1.0, 1.0, 1.0, 1.0, 1.0, 1.0, 1.0, 1.0, 1.0, 1.0, 1.0, 1.0, 1.0, 1.0, 1.0, 1.0, 1.0, 1.0, 1.0, 1.0, 1.0, 1.0, 1.0, 1.0, 1.0, 1.0, 1.0, 1.0, 1.0, 1.0, 1.0, 1.0, 1.0, 1.0, 1.0, 1.0, 1.0, 1.0, 1.0, 1.0, 1.0, 1.0, 1.0, 1.0, 1.0, 1.0, 1.0, 1.0, 1.0, 1.0, 1.0, 1.0, 1.0, 1.0, 1.0, 1.0, 1.0, 1.0, 1.0, 1.0, 1.0, 1.0, 1.0, 1.0, 1.0, 1.0, 1.0, 1.0, 1.0, 1.0, 1.0, 1.0, 1.0, 1.0, 1.0, 1.0, 1.0, 1.0, 1.0, 1.0, 1.0, 1.0, 1.0, 1.0, 1.0, 1.0, 1.0, 1.0, 1.0, 1.0, 1.0, 1.0, 1.0, 1.0, 1.0, 1.0, 1.0, 1.0, 1.0, 1.0, 1.0, 1.0, 1.0, 1.0, 1.0, 1.0, 1.0, 1.0, 1.0, 1.0, 1.0, 1.0, 1.0, 1.0, 1.0, 1.0, 1.0, 1.0, 1.0, 1.0, 1.0, 1.0, 1.0, 1.0, 1.0, 1.0, 1.0, 1.0, 1.0, 1.0, 1.0, 1.0, 1.0, 1.0, 1.0, 1.0, 1.0, 1.0, 1.0, 1.0, 1.0, 1.0, 1.0, 1.0, 1.0, 1.0, 1.0, 1.0, 1.0, 1.0, 1.0, 1.0, 1.0, 1.0, 1.0, 1.0, 1.0, 1.0, 1.0, 1.0, 1.0, 1.0, 1.0, 1.0, 1.0, 1.0, 1.0, 1.0, 1.0, 1.0, 1.0, 1.0, 1.0, 1.0, 1.0, 1.0, 1.0, 1.0, 1.0, 1.0, 1.0, 1.0, 1.0, 1.0, 1.0, 1.0, 1.0, 1.0, 1.0, 1.0, 1.0, 1.0, 1.0, 1.0, 1.0, 1.0, 1.0, 1.0, 1.0, 1.0, 1.0, 1.0, 1.0, 1.0, 1.0, 1.0, 1.0, 1.0, 1.0, 1.0, 1.0, 1.0, 1.0, 1.0, 1.0, 1.0, 1.0, 1.0, 1.0, 1.0, 1.0, 1.0, 1.0, 1.0, 1.0, 1.0, 1.0, 1.0, 1.0, 1.0, 1.0, 1.0, 1.0, 1.0, 1.0, 1.0, 1.0, 1.0, 1.0, 1.0, 1.0, 1.0, 1.0, 1.0, 1.0, 1.0, 1.0, 1.0, 1.0, 1.0, 1.0, 1.0, 1.0, 1.0, 1.0, 1.0, 1.0, 1.0, 1.0, 1.0, 1.0, 1.0, 1.0, 1.0, 1.0, 1.0, 1.0, 1.0, 1.0, 1.0, 1.0, 1.0, 1.0, 1.0, 1.0, 1.0, 1.0, 1.0, 1.0, 1.0, 1.0, 1.0, 1.0, 1.0, 1.0, 1.0, 1.0, 1.0, 1.0, 1.0, 1.0, 1.0, 1.0, 1.0, 1.0, 1.0, 1.0, 1.0, 1.0, 1.0, 1.0, 1.0, 1.0, 1.0, 1.0, 1.0, 1.0, 1.0, 1.0, 1.0, 1.0, 1.0, 1.0, 1.0, 1.0, 1.0, 1.0, 1.0, 1.0, 1.0, 1.0, 1.0, 1.0, 1.0, 1.0, 1.0, 1.0, 1.0, 1.0, 1.0, 1.0, 1.0, 1.0, 1.0, 1.0, 1.0, 1.0, 1.0, 1.0, 1.0, 1.0, 1.0, 1.0, 1.0, 1.0, 1.0, 1.0, 1.0, 1.0, 1.0, 1.0, 1.0, 1.0, 1.0, 1.0, 1.0, 1.0, 1.0, 1.0, 1.0, 1.0, 1.0, 1.0, 1.0, 1.0, 1.0, 1.0, 1.0, 1.0, 1.0, 1.0, 1.0, 1.0, 1.0, 1.0, 1.0, 1.0, 1.0, 1.0, 1.0, 1.0, 1.0, 1.0, 1.0, 1.0, 1.0, 1.0, 1.0, 1.0, 1.0, 1.0, 1.0, 1.0, 1.0, 1.0, 1.0, 1.0, 1.0, 1.0, 1.0, 1.0, 1.0, 1.0, 1.0, 1.0, 1.0, 1.0, 1.0, 1.0, 1.0, 1.0, 1.0, 1.0, 1.0, 1.0, 1.0, 1.0, 1.0, 1.0, 1.0, 1.0, 1.0, 1.0, 1.0, 1.0, 1.0, 1.0, 1.0, 1.0, 1.0, 1.0, 1.0, 1.0, 1.0, 1.0, 1.0, 1.0, 1.0, 1.0, 1.0, 1.0, 1.0, 1.0, 1.0, 1.0, 1.0, 1.0, 1.0, 1.0, 1.0, 1.0, 1.0, 1.0, 1.0, 1.0, 1.0, 1.0, 1.0, 1.0, 1.0, 1.0, 1.0, 1.0, 1.0, 1.0, 1.0, 1.0, 1.0, 1.0, 1.0, 1.0, 1.0, 1.0, 1.0, 1.0, 1.0, 1.0, 1.0, 1.0, 1.0, 1.0, 1.0, 1.0, 1.0, 1.0, 1.0, 1.0, 1.0, 1.0, 1.0, 1.0, 1.0, 1.0, 1.0, 1.0, 1.0, 1.0, 1.0, 1.0, 1.0, 1.0, 1.0, 1.0, 1.0, 1.0, 1.0, 1.0, 1.0, 1.0, 1.0, 1.0, 1.0, 1.0, 1.0, 1.0, 1.0, 1.0, 1.0, 1.0, 1.0, 1.0, 1.0, 1.0, 1.0, 1.0, 1.0, 1.0, 1.0, 1.0, 1.0, 1.0, 1.0, 1.0, 1.0, 1.0, 1.0, 1.0, 1.0, 1.0, 1.0, 1.0, 1.0, 1.0, 1.0, 1.0, 1.0, 1.0, 1.0, 1.0, 1.0, 1.0, 1.0, 1.0, 1.0, 1.0, 1.0, 1.0, 1.0, 1.0, 1.0, 1.0, 1.0, 1.0, 1.0, 1.0, 1.0, 1.0, 1.0, 1.0, 1.0, 1.0, 1.0, 1.0, 1.0, 1.0, 1.0, 1.0, 1.0, 1.0, 1.0, 1.0, 1.0, 1.0, 1.0, 1.0, 1.0, 1.0])
me_cube_002.materials.append(None)
me_cube_002.use_remesh_preserve_volume = False
me_cube_002.use_remesh_preserve_attributes = False
me_cube_002.use_mirror_vertex_groups = False
me_cube_002.use_paint_bone_selection = False
me_cube_002.use_paint_mask = True
me_cube_002.update()

# ---- objects
ob_lowpoly = bpy.data.objects.new('LowPoly', me_cube_002)

# ---- transforms, parenting, visibility, modifiers, constraints
ob_lowpoly.location = (0.0, 0.0, 0.0)
ob_lowpoly.rotation_euler = (-2.687e-07, 3.142, -2.029e-14)
ob_lowpoly.lineart.crease_threshold = 0.0
_m = ob_lowpoly.modifiers.new('Mirror', 'MIRROR')
_m.use_clip = True
_m = ob_lowpoly.modifiers.new('Subsurf', 'SUBSURF')
_m.uv_smooth = 'PRESERVE_CORNERS'
_m.quality = 2
_m.show_only_control_edges = False

# ---- collection membership
col_collection_1.objects.link(ob_lowpoly)

# ---- scene / render settings (as saved in the file)
scene.frame_start = 1; scene.frame_end = 250; scene.frame_set(0)
scene.render.engine = 'BLENDER_EEVEE_NEXT'
scene.render.resolution_percentage = 50
scene.render.dither_intensity = 0.0
scene.cycles.use_denoising = False
scene.cycles.samples = 10
scene.cycles.sampling_pattern = 'TABULATED_SOBOL'
scene.cycles.light_sampling_threshold = 0.0
scene.cycles.use_adaptive_sampling = False
scene.cycles.use_light_tree = False
scene.cycles.blur_glossy = 0.0
scene.cycles.pixel_filter_type = 'GAUSSIAN'
scene.cycles.sample_clamp_indirect = 0.0
scene.view_settings.view_transform = 'Standard'
bpy.context.view_layer.update()

# ---- added for rendering (the .blend has no active camera and no usable light): camera, sun
cam_auto = bpy.data.cameras.new('AutoCamera')
cam_auto.lens = 50.0
cam_auto.sensor_width = 36.0
cam_auto.clip_end = 1000.0
ob_auto_camera = bpy.data.objects.new('AutoCamera', cam_auto)
scene.collection.objects.link(ob_auto_camera)
ob_auto_camera.location = (1.98, -2.4041, 2.36086)
ob_auto_camera.rotation_euler = (1.09748, -7.21219e-08, 0.694738)
scene.camera = ob_auto_camera
light_auto_sun = bpy.data.lights.new('AutoSun', 'SUN')
light_auto_sun.energy = 3.0
light_auto_sun.angle = 0.0523599
ob_auto_sun = bpy.data.objects.new('AutoSun', light_auto_sun)
scene.collection.objects.link(ob_auto_sun)
ob_auto_sun.rotation_euler = (0.872665, 0.174533, 0.523599)
bpy.context.view_layer.update()
